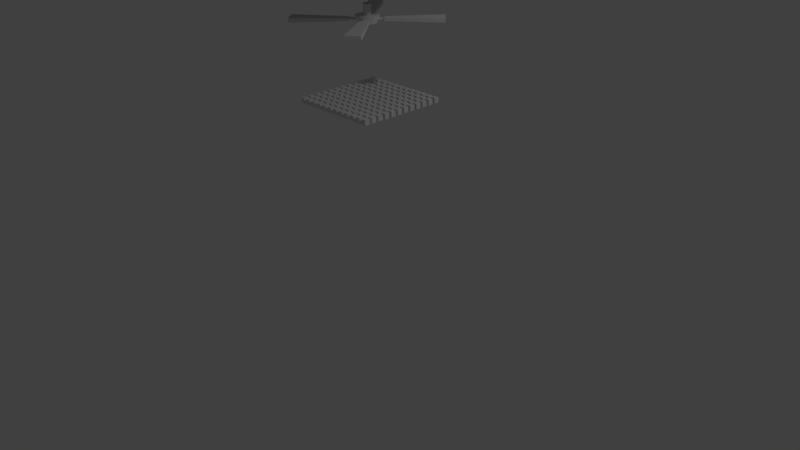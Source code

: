 # Source: ceiling-tiles.blend  (saved by Blender 2.77.0; exported with 4.5.12 LTS)
import bpy
from mathutils import Matrix  # noqa: F401  (used for matrix-valued properties, if any)

bpy.ops.wm.read_factory_settings(use_empty=True)
scene = bpy.context.scene
scene.name = 'Scene'

# ---- collections
col_collection_1 = bpy.data.collections.new('Collection 1'); scene.collection.children.link(col_collection_1)

# ---- materials (node trees are filled in below, after node groups)
mat_material = bpy.data.materials.new('Material')
mat_material.alpha_threshold = 0.0
mat_material.use_transparent_shadow = False
mat_material.roughness = 0.5
mat_material.line_color = (0.0, 0.0, 0.0, 1.0)

# ---- material node trees

# ---- world
world_world = bpy.data.worlds.new('World'); scene.world = world_world
world_world.color = (0.05088, 0.05088, 0.05088)
world_world.use_sun_shadow = False
world_world.sun_shadow_jitter_overblur = 0.0
world_world.cycles.sampling_method = 'MANUAL'

# ---- cameras
cam_camera = bpy.data.cameras.new('Camera')
cam_camera.clip_end = 100.0
cam_camera.lens = 35.0
cam_camera.sensor_width = 32.0
cam_camera.sensor_height = 18.0
cam_camera.ortho_scale = 7.314
cam_camera.dof.focus_distance = 0.0
cam_camera.dof.aperture_fstop = 128.0

# ---- lights
light_lamp = bpy.data.lights.new('Lamp', 'POINT')
light_lamp.transmission_factor = 0.0
light_lamp.cutoff_distance = 30.0
light_lamp.energy = 100.0
light_lamp.shadow_buffer_clip_start = 1.001
light_lamp.shadow_soft_size = 0.1
light_lamp.shadow_maximum_resolution = 0.006
light_lamp.use_absolute_resolution = True

# ---- meshes
me_cylinder = bpy.data.meshes.new('Cylinder')
me_cylinder.from_pydata([(3.354e-08, 0.4928, 13.25), (2.038e-08, 0.6194, 14.18), (0.09615, 0.4834, 13.25), (0.1208, 0.6075, 14.18), (0.1886, 0.4553, 13.25), (0.237, 0.5723, 14.18), (0.2738, 0.4098, 13.25), (0.3441, 0.515, 14.18), (0.3485, 0.3485, 13.25), (0.438, 0.438, 14.18), (0.4098, 0.2738, 13.25), (0.515, 0.3441, 14.18), (0.4553, 0.1886, 13.25), (0.5723, 0.237, 14.18), (0.4834, 0.09615, 13.25), (0.6075, 0.1208, 14.18), (0.4928, 2.007e-07, 13.25), (0.6194, 1.68e-07, 14.18), (0.4834, -0.09615, 13.25), (0.6075, -0.1208, 14.18), (0.4553, -0.1886, 13.25), (0.5723, -0.237, 14.18), (0.4098, -0.2738, 13.25), (0.515, -0.3441, 14.18), (0.3485, -0.3485, 13.25), (0.438, -0.438, 14.18), (0.2738, -0.4098, 13.25), (0.3441, -0.515, 14.18), (0.1886, -0.4553, 13.25), (0.237, -0.5723, 14.18), (0.09615, -0.4834, 13.25), (0.1208, -0.6075, 14.18), (-1.27e-07, -0.4928, 13.25), (-1.815e-07, -0.6194, 14.18), (-0.09615, -0.4834, 13.25), (-0.1208, -0.6075, 14.18), (-0.1886, -0.4553, 13.25), (-0.237, -0.5723, 14.18), (-0.2738, -0.4098, 13.25), (-0.3441, -0.515, 14.18), (-0.3485, -0.3485, 13.25), (-0.438, -0.438, 14.18), (-0.4098, -0.2738, 13.25), (-0.515, -0.3441, 14.18), (-0.4553, -0.1886, 13.25), (-0.5723, -0.237, 14.18), (-0.4834, -0.09614, 13.25), (-0.6075, -0.1208, 14.18), (-0.4928, 6.393e-07, 13.25), (-0.6194, 7.193e-07, 14.18), (-0.4834, 0.09615, 13.25), (-0.6075, 0.1208, 14.18), (-0.4553, 0.1886, 13.25), (-0.5723, 0.237, 14.18), (-0.4098, 0.2738, 13.25), (-0.515, 0.3441, 14.18), (-0.3485, 0.3485, 13.25), (-0.438, 0.438, 14.18), (-0.2738, 0.4098, 13.25), (-0.3441, 0.515, 14.18), (-0.1886, 0.4553, 13.25), (-0.237, 0.5723, 14.18), (-0.09614, 0.4834, 13.25), (-0.1208, 0.6075, 14.18), (7.115e-07, 0.19, 13.92), (7.115e-07, 0.19, 15.56), (0.03707, 0.1864, 13.92), (0.03707, 0.1864, 15.56), (0.07272, 0.1756, 13.92), (0.07272, 0.1756, 15.56), (0.1056, 0.158, 13.92), (0.1056, 0.158, 15.56), (0.1344, 0.1344, 13.92), (0.1344, 0.1344, 15.56), (0.158, 0.1056, 13.92), (0.158, 0.1056, 15.56), (0.1756, 0.07272, 13.92), (0.1756, 0.07272, 15.56), (0.1864, 0.03707, 13.92), (0.1864, 0.03707, 15.56), (0.19, 1.153e-06, 13.92), (0.19, 1.153e-06, 15.56), (0.1864, -0.03707, 13.92), (0.1864, -0.03707, 15.56), (0.1756, -0.07272, 13.92), (0.1756, -0.07272, 15.56), (0.158, -0.1056, 13.92), (0.158, -0.1056, 15.56), (0.1344, -0.1344, 13.92), (0.1344, -0.1344, 15.56), (0.1056, -0.158, 13.92), (0.1056, -0.158, 15.56), (0.07272, -0.1756, 13.92), (0.07272, -0.1756, 15.56), (0.03707, -0.1864, 13.92), (0.03707, -0.1864, 15.56), (6.496e-07, -0.19, 13.92), (6.496e-07, -0.19, 15.56), (-0.03707, -0.1864, 13.92), (-0.03707, -0.1864, 15.56), (-0.07272, -0.1756, 13.92), (-0.07272, -0.1756, 15.56), (-0.1056, -0.158, 13.92), (-0.1056, -0.158, 15.56), (-0.1344, -0.1344, 13.92), (-0.1344, -0.1344, 15.56), (-0.158, -0.1056, 13.92), (-0.158, -0.1056, 15.56), (-0.1756, -0.07272, 13.92), (-0.1756, -0.07272, 15.56), (-0.1864, -0.03707, 13.92), (-0.1864, -0.03707, 15.56), (-0.19, 1.322e-06, 13.92), (-0.19, 1.322e-06, 15.56), (-0.1864, 0.03707, 13.92), (-0.1864, 0.03707, 15.56), (-0.1756, 0.07272, 13.92), (-0.1756, 0.07272, 15.56), (-0.158, 0.1056, 13.92), (-0.158, 0.1056, 15.56), (-0.1344, 0.1344, 13.92), (-0.1344, 0.1344, 15.56), (-0.1056, 0.158, 13.92), (-0.1056, 0.158, 15.56), (-0.07272, 0.1756, 13.92), (-0.07272, 0.1756, 15.56), (-0.03707, 0.1864, 13.92), (-0.03707, 0.1864, 15.56), (0.7677, 0.4167, 13.55), (0.7677, 0.4167, 13.87), (0.4298, 0.7599, 13.55), (0.4298, 0.7599, 13.87), (3.007, 2.384, 13.44), (3.007, 2.384, 13.98), (2.433, 2.968, 13.44), (2.433, 2.968, 13.98), (0.4035, 0.1815, 13.63), (0.4035, 0.1815, 13.79), (0.1958, 0.3925, 13.63), (0.1958, 0.3925, 13.79), (0.7431, 0.5157, 13.63), (0.7431, 0.5157, 13.79), (0.5354, 0.7268, 13.63), (0.5354, 0.7268, 13.79), (0.3354, -0.8065, 13.55), (0.3354, -0.8065, 13.87), (0.7116, -0.5058, 13.55), (0.7116, -0.5058, 13.87), (2.062, -3.236, 13.44), (2.062, -3.236, 13.98), (2.701, -2.725, 13.44), (2.701, -2.725, 13.98), (0.1389, -0.4201, 13.63), (0.1389, -0.4201, 13.79), (0.3703, -0.2352, 13.63), (0.3703, -0.2352, 13.79), (0.4364, -0.7923, 13.63), (0.4364, -0.7923, 13.79), (0.6678, -0.6074, 13.63), (0.6678, -0.6074, 13.79), (-0.7786, -0.3959, 13.55), (-0.7786, -0.3959, 13.87), (-0.4501, -0.7481, 13.55), (-0.4501, -0.7481, 13.87), (-3.07, -2.303, 13.44), (-3.07, -2.303, 13.98), (-2.511, -2.901, 13.44), (-2.511, -2.901, 13.98), (-0.4082, -0.1706, 13.63), (-0.4082, -0.1706, 13.79), (-0.2063, -0.3871, 13.63), (-0.2063, -0.3871, 13.79), (-0.7567, -0.4956, 13.63), (-0.7567, -0.4956, 13.79), (-0.5547, -0.7121, 13.63), (-0.5547, -0.7121, 13.79), (-0.3806, 0.7861, 13.55), (-0.3806, 0.7861, 13.87), (-0.7392, 0.4646, 13.55), (-0.7392, 0.4646, 13.87), (-2.242, 3.114, 13.44), (-2.242, 3.114, 13.98), (-2.852, 2.568, 13.44), (-2.852, 2.568, 13.98), (-0.1626, 0.4115, 13.63), (-0.1626, 0.4115, 13.79), (-0.383, 0.2138, 13.63), (-0.383, 0.2138, 13.79), (-0.4807, 0.7662, 13.63), (-0.4807, 0.7662, 13.79), (-0.7012, 0.5685, 13.63), (-0.7012, 0.5685, 13.79)], [], [(0, 1, 3, 2), (2, 3, 5, 4), (4, 5, 7, 6), (6, 7, 9, 8), (8, 9, 11, 10), (10, 11, 13, 12), (12, 13, 15, 14), (14, 15, 17, 16), (16, 17, 19, 18), (18, 19, 21, 20), (20, 21, 23, 22), (22, 23, 25, 24), (24, 25, 27, 26), (26, 27, 29, 28), (28, 29, 31, 30), (30, 31, 33, 32), (32, 33, 35, 34), (34, 35, 37, 36), (36, 37, 39, 38), (38, 39, 41, 40), (40, 41, 43, 42), (42, 43, 45, 44), (44, 45, 47, 46), (46, 47, 49, 48), (48, 49, 51, 50), (50, 51, 53, 52), (52, 53, 55, 54), (54, 55, 57, 56), (56, 57, 59, 58), (58, 59, 61, 60), (60, 61, 63, 62), (62, 63, 1, 0), (0, 2, 4, 6, 8, 10, 12, 14, 16, 18, 20, 22, 24, 26, 28, 30, 32, 34, 36, 38, 40, 42, 44, 46, 48, 50, 52, 54, 56, 58, 60, 62), (64, 65, 67, 66), (66, 67, 69, 68), (68, 69, 71, 70), (70, 71, 73, 72), (72, 73, 75, 74), (74, 75, 77, 76), (76, 77, 79, 78), (78, 79, 81, 80), (80, 81, 83, 82), (82, 83, 85, 84), (84, 85, 87, 86), (86, 87, 89, 88), (88, 89, 91, 90), (90, 91, 93, 92), (92, 93, 95, 94), (94, 95, 97, 96), (96, 97, 99, 98), (98, 99, 101, 100), (100, 101, 103, 102), (102, 103, 105, 104), (104, 105, 107, 106), (106, 107, 109, 108), (108, 109, 111, 110), (110, 111, 113, 112), (112, 113, 115, 114), (114, 115, 117, 116), (116, 117, 119, 118), (118, 119, 121, 120), (120, 121, 123, 122), (122, 123, 125, 124), (129, 131, 130, 128), (124, 125, 127, 126), (126, 127, 65, 64), (3, 1, 63, 61, 59, 57, 55, 53, 51, 49, 47, 45, 43, 41, 39, 37, 35, 33, 31, 29, 27, 25, 23, 21, 19, 17, 15, 13, 11, 9, 7, 5), (131, 135, 134, 130), (135, 133, 132, 134), (133, 129, 128, 132), (128, 130, 134, 132), (133, 135, 131, 129), (147, 151, 150, 146), (139, 143, 142, 138), (145, 147, 146, 144), (141, 137, 136, 140), (136, 138, 142, 140), (141, 143, 139, 137), (151, 149, 148, 150), (149, 145, 144, 148), (144, 146, 150, 148), (149, 151, 147, 145), (155, 159, 158, 154), (157, 153, 152, 156), (152, 154, 158, 156), (157, 159, 155, 153), (163, 167, 166, 162), (161, 163, 162, 160), (167, 165, 164, 166), (165, 161, 160, 164), (160, 162, 166, 164), (165, 167, 163, 161), (171, 175, 174, 170), (173, 169, 168, 172), (168, 170, 174, 172), (173, 175, 171, 169), (179, 183, 182, 178), (177, 179, 178, 176), (183, 181, 180, 182), (181, 177, 176, 180), (176, 178, 182, 180), (181, 183, 179, 177), (187, 191, 190, 186), (189, 185, 184, 188), (184, 186, 190, 188), (189, 191, 187, 185)])
me_cylinder.use_remesh_preserve_volume = False
me_cylinder.use_remesh_preserve_attributes = False
me_cylinder.use_mirror_vertex_groups = False
me_cylinder.update()
me_cube_007 = bpy.data.meshes.new('Cube.007')
me_cube_007.from_pydata([(-1.0, -1.0, 4.0), (-1.0, 1.0, 4.0), (-1.0, 1.0, 3.75), (-1.0, -1.0, 3.75), (1.0, -1.0, 4.0), (1.0, -1.0, 3.75), (1.0, 1.0, 4.0), (1.0, 1.0, 3.75), (-0.03667, 0.0245, 3.75), (-0.04074, 0.01688, 3.75), (-0.04325, 0.008604, 3.75), (-0.0441, 3.068e-07, 3.75), (0.04325, -0.008603, 3.75), (0.0441, 2.676e-07, 3.75), (0.04325, 0.008604, 3.75), (0.04074, 0.01688, 3.75), (0.03667, 0.0245, 3.75), (0.03118, 0.03118, 3.75), (0.0245, 0.03667, 3.75), (0.01688, 0.04074, 3.75), (0.008604, 0.04325, 3.75), (1.651e-07, 0.0441, 3.75), (-0.008604, 0.04325, 3.75), (-0.01688, 0.04074, 3.75), (-0.0245, 0.03667, 3.75), (-0.03118, 0.03118, 3.75), (1.508e-07, -0.0441, 3.75), (0.008604, -0.04325, 3.75), (0.01688, -0.04074, 3.75), (0.0245, -0.03667, 3.75), (0.03118, -0.03118, 3.75), (0.03667, -0.0245, 3.75), (0.04074, -0.01688, 3.75), (-0.04325, -0.008603, 3.75), (-0.04074, -0.01688, 3.75), (-0.03667, -0.0245, 3.75), (-0.03118, -0.03118, 3.75), (-0.0245, -0.03667, 3.75), (-0.01688, -0.04074, 3.75), (-0.008604, -0.04325, 3.75), (0.008604, 0.04325, 3.625), (1.651e-07, 0.0441, 3.625), (0.01688, 0.04074, 3.625), (-0.008604, 0.04325, 3.625), (0.0245, 0.03667, 3.625), (-0.01688, 0.04074, 3.625), (0.03118, 0.03118, 3.625), (-0.0245, 0.03667, 3.625), (0.03667, 0.0245, 3.625), (-0.03118, 0.03118, 3.625), (0.04074, 0.01688, 3.625), (-0.03667, 0.0245, 3.625), (0.04325, 0.008604, 3.625), (-0.04074, 0.01688, 3.625), (0.0441, 2.676e-07, 3.625), (-0.04325, 0.008604, 3.625), (0.04325, -0.008603, 3.625), (-0.0441, 3.068e-07, 3.625), (0.04074, -0.01688, 3.625), (-0.04325, -0.008603, 3.625), (0.03667, -0.0245, 3.625), (-0.04074, -0.01688, 3.625), (0.03118, -0.03118, 3.625), (-0.03667, -0.0245, 3.625), (0.0245, -0.03667, 3.625), (-0.03118, -0.03118, 3.625), (0.01688, -0.04074, 3.625), (-0.0245, -0.03667, 3.625), (0.008604, -0.04325, 3.625), (-0.01688, -0.04074, 3.625), (1.508e-07, -0.0441, 3.625), (-0.008604, -0.04325, 3.625), (7.783e-09, 0.1144, 3.561), (4.73e-09, 0.1438, 3.65), (0.02805, 0.141, 3.65), (0.02231, 0.1122, 3.561), (0.04377, 0.1057, 3.561), (0.06355, 0.0951, 3.561), (0.08088, 0.08088, 3.561), (0.0951, 0.06355, 3.561), (0.1057, 0.04377, 3.561), (0.1122, 0.02231, 3.561), (0.1144, 4.657e-08, 3.561), (0.1122, -0.02231, 3.561), (0.1057, -0.04377, 3.561), (0.0951, -0.06355, 3.561), (0.08088, -0.08088, 3.561), (0.06355, -0.0951, 3.561), (0.04377, -0.1057, 3.561), (0.02231, -0.1122, 3.561), (-2.949e-08, -0.1144, 3.561), (-0.02231, -0.1122, 3.561), (-0.04377, -0.1057, 3.561), (-0.06355, -0.0951, 3.561), (-0.08088, -0.08088, 3.561), (-0.0951, -0.06355, 3.561), (-0.1057, -0.04377, 3.561), (-0.1122, -0.02231, 3.561), (-0.1144, 1.484e-07, 3.561), (-0.1122, 0.02231, 3.561), (-0.1057, 0.04377, 3.561), (-0.0951, 0.06355, 3.561), (-0.08088, 0.08088, 3.561), (-0.06355, 0.0951, 3.561), (-0.04377, 0.1057, 3.561), (-0.02231, 0.1122, 3.561), (-0.02805, 0.141, 3.65), (-0.05502, 0.1328, 3.65), (-0.07987, 0.1195, 3.65), (-0.1017, 0.1017, 3.65), (-0.1195, 0.07987, 3.65), (-0.1328, 0.05502, 3.65), (-0.141, 0.02805, 3.65), (-0.1438, 1.669e-07, 3.65), (-0.141, -0.02805, 3.65), (-0.1328, -0.05502, 3.65), (-0.1195, -0.07987, 3.65), (-0.1017, -0.1017, 3.65), (-0.07987, -0.1195, 3.65), (-0.05502, -0.1328, 3.65), (-0.02805, -0.141, 3.65), (-4.211e-08, -0.1438, 3.65), (0.02805, -0.141, 3.65), (0.05502, -0.1328, 3.65), (0.07987, -0.1195, 3.65), (0.1017, -0.1017, 3.65), (0.1195, -0.07987, 3.65), (0.1328, -0.05502, 3.65), (0.141, -0.02805, 3.65), (0.1438, 3.899e-08, 3.65), (0.141, 0.02805, 3.65), (0.1328, 0.05502, 3.65), (0.1195, 0.07987, 3.65), (0.1017, 0.1017, 3.65), (0.07987, 0.1195, 3.65), (0.05502, 0.1328, 3.65), (0.1782, 0.0967, 3.62), (0.09976, 0.1764, 3.62), (0.09976, 0.1764, 3.59), (0.1782, 0.0967, 3.59), (0.6978, 0.5534, 3.631), (0.6978, 0.5534, 3.58), (0.5646, 0.6887, 3.631), (0.5646, 0.6887, 3.58), (0.1651, -0.1174, 3.62), (0.6269, -0.6325, 3.631), (0.6269, -0.6325, 3.58), (0.1651, -0.1174, 3.59), (0.07784, -0.1872, 3.62), (0.07784, -0.1872, 3.59), (0.4785, -0.7511, 3.631), (0.4785, -0.7511, 3.58), (0.04544, 0.0911, 3.613), (0.1243, 0.1687, 3.613), (0.1243, 0.1687, 3.598), (0.04544, 0.0911, 3.598), (0.1725, 0.1197, 3.613), (0.09365, 0.04212, 3.613), (0.09365, 0.04212, 3.598), (0.1725, 0.1197, 3.598), (0.08593, -0.05458, 3.613), (0.155, -0.141, 3.613), (0.155, -0.141, 3.598), (0.08593, -0.05458, 3.598), (0.1013, -0.1839, 3.613), (0.03225, -0.09749, 3.613), (0.03225, -0.09749, 3.598), (0.1013, -0.1839, 3.598), (-0.1045, -0.1736, 3.62), (-0.5829, -0.6733, 3.631), (-0.5829, -0.6733, 3.58), (-0.1045, -0.1736, 3.59), (-0.1807, -0.09188, 3.62), (-0.1807, -0.09188, 3.59), (-0.7124, -0.5344, 3.631), (-0.7124, -0.5344, 3.58), (-0.04787, -0.08985, 3.613), (-0.1287, -0.1653, 3.613), (-0.1287, -0.1653, 3.598), (-0.04787, -0.08985, 3.598), (-0.1756, -0.115, 3.613), (-0.09475, -0.03959, 3.613), (-0.09475, -0.03959, 3.598), (-0.1756, -0.115, 3.598), (-0.1715, 0.1078, 3.62), (-0.6618, 0.5959, 3.631), (-0.6618, 0.5959, 3.58), (-0.1715, 0.1078, 3.59), (-0.08834, 0.1825, 3.62), (-0.08834, 0.1825, 3.59), (-0.5204, 0.7227, 3.631), (-0.5204, 0.7227, 3.58), (-0.08889, 0.04961, 3.613), (-0.1627, 0.1319, 3.613), (-0.1627, 0.1319, 3.598), (-0.08889, 0.04961, 3.598), (-0.1116, 0.1778, 3.613), (-0.03773, 0.0955, 3.613), (-0.03773, 0.0955, 3.598), (-0.1116, 0.1778, 3.598)], [], [(0, 1, 2, 3), (4, 0, 3, 5), (4, 6, 1, 0), (1, 6, 7, 2), (8, 9, 10, 11, 2, 7, 12, 13, 14, 15, 16, 17, 18, 19, 20, 21, 22, 23, 24, 25), (26, 27, 28, 29, 30, 31, 32, 12, 7, 5, 3, 2, 11, 33, 34, 35, 36, 37, 38, 39), (6, 4, 5, 7), (20, 40, 41, 21), (19, 42, 40, 20), (21, 41, 43, 22), (18, 44, 42, 19), (22, 43, 45, 23), (17, 46, 44, 18), (23, 45, 47, 24), (16, 48, 46, 17), (24, 47, 49, 25), (15, 50, 48, 16), (25, 49, 51, 8), (14, 52, 50, 15), (8, 51, 53, 9), (13, 54, 52, 14), (9, 53, 55, 10), (12, 56, 54, 13), (10, 55, 57, 11), (32, 58, 56, 12), (11, 57, 59, 33), (31, 60, 58, 32), (33, 59, 61, 34), (30, 62, 60, 31), (34, 61, 63, 35), (29, 64, 62, 30), (35, 63, 65, 36), (28, 66, 64, 29), (36, 65, 67, 37), (27, 68, 66, 28), (37, 67, 69, 38), (26, 70, 68, 27), (38, 69, 71, 39), (39, 71, 70, 26), (72, 73, 74, 75), (72, 75, 76, 77, 78, 79, 80, 81, 82, 83, 84, 85, 86, 87, 88, 89, 90, 91, 92, 93, 94, 95, 96, 97, 98, 99, 100, 101, 102, 103, 104, 105), (105, 106, 73, 72), (74, 73, 106, 107, 108, 109, 110, 111, 112, 113, 114, 115, 116, 117, 118, 119, 120, 121, 122, 123, 124, 125, 126, 127, 128, 129, 130, 131, 132, 133, 134, 135), (75, 74, 135, 76), (76, 135, 134, 77), (77, 134, 133, 78), (78, 133, 132, 79), (79, 132, 131, 80), (80, 131, 130, 81), (81, 130, 129, 82), (82, 129, 128, 83), (83, 128, 127, 84), (84, 127, 126, 85), (85, 126, 125, 86), (86, 125, 124, 87), (87, 124, 123, 88), (88, 123, 122, 89), (89, 122, 121, 90), (90, 121, 120, 91), (91, 120, 119, 92), (92, 119, 118, 93), (93, 118, 117, 94), (94, 117, 116, 95), (95, 116, 115, 96), (96, 115, 114, 97), (97, 114, 113, 98), (98, 113, 112, 99), (99, 112, 111, 100), (100, 111, 110, 101), (101, 110, 109, 102), (102, 109, 108, 103), (103, 108, 107, 104), (104, 107, 106, 105), (136, 137, 138, 139), (140, 136, 139, 141), (140, 142, 137, 136), (137, 142, 143, 138), (139, 138, 143, 141), (142, 140, 141, 143), (144, 145, 146, 147), (148, 144, 147, 149), (150, 145, 144, 148), (145, 150, 151, 146), (149, 147, 146, 151), (150, 148, 149, 151), (152, 153, 154, 155), (156, 153, 152, 157), (158, 155, 154, 159), (156, 157, 158, 159), (160, 161, 162, 163), (164, 161, 160, 165), (166, 163, 162, 167), (164, 165, 166, 167), (168, 169, 170, 171), (172, 168, 171, 173), (174, 169, 168, 172), (169, 174, 175, 170), (173, 171, 170, 175), (174, 172, 173, 175), (176, 177, 178, 179), (180, 177, 176, 181), (182, 179, 178, 183), (180, 181, 182, 183), (184, 185, 186, 187), (188, 184, 187, 189), (190, 185, 184, 188), (185, 190, 191, 186), (189, 187, 186, 191), (190, 188, 189, 191), (192, 193, 194, 195), (196, 193, 192, 197), (198, 195, 194, 199), (196, 197, 198, 199)])
me_cube_007.use_remesh_preserve_volume = False
me_cube_007.use_remesh_preserve_attributes = False
me_cube_007.use_mirror_vertex_groups = False
me_cube_007.update()
me_cube_006 = bpy.data.meshes.new('Cube.006')
me_cube_006.from_pydata([(-1.0, -17.39, -1.0), (-1.0, -17.39, 1.0), (-1.0, -15.39, -1.0), (-1.0, -15.39, 1.0), (1.0, -17.39, -1.0), (1.0, -17.39, 1.0), (1.0, -15.39, -1.0), (1.0, -15.39, 1.0), (2.0, -17.39, -1.0), (2.0, -17.39, 1.0), (2.0, -15.39, -1.0), (2.0, -15.39, 1.0), (4.0, -17.39, -1.0), (4.0, -17.39, 1.0), (4.0, -15.39, -1.0), (4.0, -15.39, 1.0), (5.0, -17.39, -1.0), (5.0, -17.39, 1.0), (5.0, -15.39, -1.0), (5.0, -15.39, 1.0), (7.0, -17.39, -1.0), (7.0, -17.39, 1.0), (7.0, -15.39, -1.0), (7.0, -15.39, 1.0), (8.0, -17.39, -1.0), (8.0, -17.39, 1.0), (8.0, -15.39, -1.0), (8.0, -15.39, 1.0), (10.0, -17.39, -1.0), (10.0, -17.39, 1.0), (10.0, -15.39, -1.0), (10.0, -15.39, 1.0), (11.0, -17.39, -1.0), (11.0, -17.39, 1.0), (11.0, -15.39, -1.0), (11.0, -15.39, 1.0), (13.0, -17.39, -1.0), (13.0, -17.39, 1.0), (13.0, -15.39, -1.0), (13.0, -15.39, 1.0), (14.0, -17.39, -1.0), (14.0, -17.39, 1.0), (14.0, -15.39, -1.0), (14.0, -15.39, 1.0), (16.0, -17.39, -1.0), (16.0, -17.39, 1.0), (16.0, -15.39, -1.0), (16.0, -15.39, 1.0), (17.0, -17.39, -1.0), (17.0, -17.39, 1.0), (17.0, -15.39, -1.0), (17.0, -15.39, 1.0), (19.0, -17.39, -1.0), (19.0, -17.39, 1.0), (19.0, -15.39, -1.0), (19.0, -15.39, 1.0), (20.0, -17.39, -1.0), (20.0, -17.39, 1.0), (20.0, -15.39, -1.0), (20.0, -15.39, 1.0), (22.0, -17.39, -1.0), (22.0, -17.39, 1.0), (22.0, -15.39, -1.0), (22.0, -15.39, 1.0), (23.0, -17.39, -1.0), (23.0, -17.39, 1.0), (23.0, -15.39, -1.0), (23.0, -15.39, 1.0), (25.0, -17.39, -1.0), (25.0, -17.39, 1.0), (25.0, -15.39, -1.0), (25.0, -15.39, 1.0), (26.0, -17.39, -1.0), (26.0, -17.39, 1.0), (26.0, -15.39, -1.0), (26.0, -15.39, 1.0), (28.0, -17.39, -1.0), (28.0, -17.39, 1.0), (28.0, -15.39, -1.0), (28.0, -15.39, 1.0), (29.0, -17.39, -1.0), (29.0, -17.39, 1.0), (29.0, -15.39, -1.0), (29.0, -15.39, 1.0), (31.0, -17.39, -1.0), (31.0, -17.39, 1.0), (31.0, -15.39, -1.0), (31.0, -15.39, 1.0), (32.0, -17.39, -1.0), (32.0, -17.39, 1.0), (32.0, -15.39, -1.0), (32.0, -15.39, 1.0), (34.0, -17.39, -1.0), (34.0, -17.39, 1.0), (34.0, -15.39, -1.0), (34.0, -15.39, 1.0)], [], [(1, 3, 2, 0), (3, 7, 6, 2), (7, 5, 4, 6), (5, 1, 0, 4), (0, 2, 6, 4), (5, 7, 3, 1), (9, 11, 10, 8), (11, 15, 14, 10), (15, 13, 12, 14), (13, 9, 8, 12), (8, 10, 14, 12), (13, 15, 11, 9), (17, 19, 18, 16), (19, 23, 22, 18), (23, 21, 20, 22), (21, 17, 16, 20), (16, 18, 22, 20), (21, 23, 19, 17), (25, 27, 26, 24), (27, 31, 30, 26), (31, 29, 28, 30), (29, 25, 24, 28), (24, 26, 30, 28), (29, 31, 27, 25), (33, 35, 34, 32), (35, 39, 38, 34), (39, 37, 36, 38), (37, 33, 32, 36), (32, 34, 38, 36), (37, 39, 35, 33), (41, 43, 42, 40), (43, 47, 46, 42), (47, 45, 44, 46), (45, 41, 40, 44), (40, 42, 46, 44), (45, 47, 43, 41), (49, 51, 50, 48), (51, 55, 54, 50), (55, 53, 52, 54), (53, 49, 48, 52), (48, 50, 54, 52), (53, 55, 51, 49), (57, 59, 58, 56), (59, 63, 62, 58), (63, 61, 60, 62), (61, 57, 56, 60), (56, 58, 62, 60), (61, 63, 59, 57), (65, 67, 66, 64), (67, 71, 70, 66), (71, 69, 68, 70), (69, 65, 64, 68), (64, 66, 70, 68), (69, 71, 67, 65), (73, 75, 74, 72), (75, 79, 78, 74), (79, 77, 76, 78), (77, 73, 72, 76), (72, 74, 78, 76), (77, 79, 75, 73), (81, 83, 82, 80), (83, 87, 86, 82), (87, 85, 84, 86), (85, 81, 80, 84), (80, 82, 86, 84), (85, 87, 83, 81), (89, 91, 90, 88), (91, 95, 94, 90), (95, 93, 92, 94), (93, 89, 88, 92), (88, 90, 94, 92), (93, 95, 91, 89)])
me_cube_006.use_remesh_preserve_volume = False
me_cube_006.use_remesh_preserve_attributes = False
me_cube_006.use_mirror_vertex_groups = False
me_cube_006.update()
me_cube_004 = bpy.data.meshes.new('Cube.004')
me_cube_004.from_pydata([(-0.5968, -0.5968, 3.779), (-0.5968, 0.5968, 3.779), (-0.5968, 0.5968, 3.661), (-0.5968, -0.5968, 3.661), (0.5968, -0.5968, 3.779), (0.5968, -0.5968, 3.661), (0.5968, 0.5968, 3.779), (0.5968, 0.5968, 3.661), (-0.5751, -0.5705, 3.661), (-0.5095, -0.5705, 3.661), (-0.4767, -0.5705, 3.661), (-0.4111, -0.5705, 3.661), (-0.3783, -0.5705, 3.661), (-0.3127, -0.5705, 3.661), (-0.2799, -0.5705, 3.661), (-0.2143, -0.5705, 3.661), (-0.1815, -0.5705, 3.661), (-0.1158, -0.5705, 3.661), (-0.08304, -0.5705, 3.661), (-0.01742, -0.5705, 3.661), (0.01538, -0.5705, 3.661), (0.08099, -0.5705, 3.661), (0.1138, -0.5705, 3.661), (0.1794, -0.5705, 3.661), (0.2122, -0.5705, 3.661), (0.2778, -0.5705, 3.661), (0.3106, -0.5705, 3.661), (0.3762, -0.5705, 3.661), (0.4091, -0.5705, 3.661), (0.4747, -0.5705, 3.661), (0.5075, -0.5705, 3.661), (0.5731, -0.5705, 3.661), (0.5731, -0.5048, 3.661), (0.5075, -0.5048, 3.661), (0.5075, -0.472, 3.661), (0.5731, -0.472, 3.661), (0.5731, -0.4064, 3.661), (0.5075, -0.4064, 3.661), (0.5075, -0.3736, 3.661), (0.5731, -0.3736, 3.661), (0.5731, -0.308, 3.661), (0.5075, -0.308, 3.661), (0.5075, -0.2752, 3.661), (0.5731, -0.2752, 3.661), (0.5731, -0.2096, 3.661), (0.5075, -0.2096, 3.661), (0.5075, -0.1768, 3.661), (0.5731, -0.1768, 3.661), (0.5731, -0.1112, 3.661), (0.5075, -0.1112, 3.661), (0.5075, -0.07836, 3.661), (0.5731, -0.07836, 3.661), (0.5731, -0.01275, 3.661), (0.5075, -0.01275, 3.661), (0.5075, 0.02006, 3.661), (0.5731, 0.02006, 3.661), (0.5731, 0.08567, 3.661), (0.5075, 0.08567, 3.661), (0.5075, 0.1185, 3.661), (0.5731, 0.1185, 3.661), (0.5731, 0.1841, 3.661), (0.5075, 0.1841, 3.661), (0.5075, 0.2169, 3.661), (0.5731, 0.2169, 3.661), (0.5731, 0.2825, 3.661), (0.5075, 0.2825, 3.661), (0.5075, 0.3153, 3.661), (0.5731, 0.3153, 3.661), (0.5731, 0.3809, 3.661), (0.5075, 0.3809, 3.661), (0.5075, 0.4137, 3.661), (0.5731, 0.4137, 3.661), (0.5731, 0.4793, 3.661), (0.5075, 0.4793, 3.661), (0.5075, 0.5122, 3.661), (0.5731, 0.5122, 3.661), (0.5731, 0.5778, 3.661), (-0.1158, -0.4064, 3.661), (-0.1815, -0.4064, 3.661), (-0.1815, -0.472, 3.661), (-0.1815, -0.5048, 3.661), (-0.2143, -0.5048, 3.661), (-0.2799, -0.5048, 3.661), (-0.2799, -0.472, 3.661), (-0.2143, -0.472, 3.661), (-0.2143, -0.4064, 3.661), (-0.2799, -0.4064, 3.661), (-0.2799, -0.3736, 3.661), (-0.2143, -0.3736, 3.661), (-0.1815, -0.3736, 3.661), (-0.1158, -0.3736, 3.661), (-0.5095, -0.5048, 3.661), (-0.5751, -0.5048, 3.661), (-0.5751, -0.472, 3.661), (-0.5095, -0.472, 3.661), (-0.5095, -0.4064, 3.661), (-0.5751, -0.4064, 3.661), (-0.5751, -0.3736, 3.661), (-0.5095, -0.3736, 3.661), (-0.5095, -0.308, 3.661), (-0.5751, -0.308, 3.661), (-0.5751, -0.2752, 3.661), (-0.5095, -0.2752, 3.661), (-0.5095, -0.2096, 3.661), (-0.5751, -0.2096, 3.661), (-0.5751, -0.1768, 3.661), (-0.5095, -0.1768, 3.661), (-0.5095, -0.1112, 3.661), (-0.5751, -0.1112, 3.661), (-0.5751, -0.07836, 3.661), (-0.5095, -0.07836, 3.661), (-0.5095, -0.01275, 3.661), (-0.5751, -0.01275, 3.661), (-0.5751, 0.02006, 3.661), (-0.5095, 0.02006, 3.661), (-0.5095, 0.08567, 3.661), (-0.5751, 0.08567, 3.661), (-0.5751, 0.1185, 3.661), (-0.5095, 0.1185, 3.661), (-0.5095, 0.1841, 3.661), (-0.5751, 0.1841, 3.661), (-0.5751, 0.2169, 3.661), (-0.5095, 0.2169, 3.661), (-0.5095, 0.2825, 3.661), (-0.4767, 0.2169, 3.661), (-0.4767, 0.1841, 3.661), (-0.4767, 0.1185, 3.661), (-0.4767, 0.08567, 3.661), (-0.4767, 0.02006, 3.661), (-0.4767, -0.01275, 3.661), (-0.4767, -0.07836, 3.661), (-0.4767, -0.1112, 3.661), (-0.4767, -0.1768, 3.661), (-0.4767, -0.2096, 3.661), (-0.4767, -0.2752, 3.661), (-0.4767, -0.308, 3.661), (-0.4767, -0.3736, 3.661), (-0.4767, -0.4064, 3.661), (-0.4767, -0.472, 3.661), (-0.4767, -0.5048, 3.661), (-0.2143, -0.07836, 3.661), (-0.2143, -0.01275, 3.661), (-0.2799, -0.01275, 3.661), (-0.2799, 0.02006, 3.661), (-0.2143, 0.02006, 3.661), (-0.2143, 0.08567, 3.661), (-0.2799, 0.08567, 3.661), (-0.2799, 0.1185, 3.661), (-0.2143, 0.1185, 3.661), (-0.2143, 0.1841, 3.661), (-0.2799, 0.1841, 3.661), (-0.2799, 0.2169, 3.661), (-0.2143, 0.2169, 3.661), (-0.2143, 0.2825, 3.661), (-0.2799, 0.2825, 3.661), (-0.2799, 0.3153, 3.661), (-0.2143, 0.3153, 3.661), (-0.2143, 0.3809, 3.661), (-0.2799, 0.3809, 3.661), (-0.2799, 0.4137, 3.661), (-0.2143, 0.4137, 3.661), (-0.2143, 0.4793, 3.661), (-0.2799, 0.4793, 3.661), (-0.3127, 0.4137, 3.661), (-0.3127, 0.4793, 3.661), (-0.3783, 0.4793, 3.661), (-0.3783, 0.5122, 3.661), (-0.3127, 0.5122, 3.661), (-0.2799, 0.5122, 3.661), (-0.2143, 0.5122, 3.661), (-0.1815, 0.5122, 3.661), (-0.1158, 0.5122, 3.661), (-0.08304, 0.5122, 3.661), (-0.01742, 0.5122, 3.661), (-0.1815, 0.4793, 3.661), (-0.1815, 0.4137, 3.661), (-0.1815, 0.3809, 3.661), (-0.1815, 0.3153, 3.661), (-0.1815, 0.2825, 3.661), (-0.1815, 0.2169, 3.661), (-0.1815, 0.1841, 3.661), (-0.1815, 0.1185, 3.661), (-0.1815, 0.08567, 3.661), (-0.1815, 0.02006, 3.661), (-0.1815, -0.01275, 3.661), (-0.1815, -0.07836, 3.661), (-0.3127, -0.472, 3.661), (-0.3127, -0.4064, 3.661), (-0.3783, -0.4064, 3.661), (-0.3783, -0.3736, 3.661), (-0.3127, -0.3736, 3.661), (-0.3127, -0.308, 3.661), (-0.3783, -0.308, 3.661), (-0.3783, -0.2752, 3.661), (-0.3127, -0.2752, 3.661), (-0.3127, -0.2096, 3.661), (-0.3783, -0.2096, 3.661), (-0.3783, -0.1768, 3.661), (-0.3127, -0.1768, 3.661), (-0.3127, -0.1112, 3.661), (-0.3783, -0.1112, 3.661), (-0.3783, -0.07836, 3.661), (-0.3127, -0.07836, 3.661), (-0.3127, -0.01275, 3.661), (-0.3783, -0.01275, 3.661), (-0.3783, 0.02006, 3.661), (-0.3127, 0.02006, 3.661), (-0.3127, 0.08567, 3.661), (-0.3783, 0.08567, 3.661), (-0.3783, 0.1185, 3.661), (-0.3127, 0.1185, 3.661), (-0.3127, 0.1841, 3.661), (-0.3783, 0.1841, 3.661), (-0.3783, 0.2169, 3.661), (-0.3127, 0.2169, 3.661), (-0.3127, 0.2825, 3.661), (-0.3783, 0.2825, 3.661), (-0.3783, 0.3153, 3.661), (-0.3127, 0.3153, 3.661), (-0.3127, 0.3809, 3.661), (-0.3783, 0.3809, 3.661), (-0.3783, 0.4137, 3.661), (-0.2799, -0.07836, 3.661), (-0.2799, -0.1112, 3.661), (-0.2799, -0.1768, 3.661), (-0.2799, -0.2096, 3.661), (-0.2799, -0.2752, 3.661), (-0.2799, -0.308, 3.661), (-0.3127, -0.5048, 3.661), (-0.3783, -0.5048, 3.661), (-0.3783, -0.472, 3.661), (-0.1158, -0.07836, 3.661), (-0.1158, -0.01275, 3.661), (-0.1158, 0.02006, 3.661), (-0.1158, 0.08567, 3.661), (-0.08304, 0.4793, 3.661), (-0.1158, -0.1768, 3.661), (-0.1158, -0.1112, 3.661), (-0.1815, -0.1112, 3.661), (-0.1815, -0.1768, 3.661), (-0.2143, -0.1768, 3.661), (-0.2143, -0.1112, 3.661), (-0.1158, -0.2752, 3.661), (-0.1158, -0.2096, 3.661), (-0.1815, -0.2096, 3.661), (-0.1815, -0.2752, 3.661), (-0.2143, -0.2752, 3.661), (-0.2143, -0.2096, 3.661), (-0.1158, -0.308, 3.661), (-0.1815, -0.308, 3.661), (-0.2143, -0.308, 3.661), (-0.08304, 0.4137, 3.661), (-0.08304, 0.3809, 3.661), (-0.08304, 0.3153, 3.661), (-0.08304, 0.2825, 3.661), (-0.08304, 0.2169, 3.661), (-0.08304, 0.1841, 3.661), (-0.08304, 0.1185, 3.661), (-0.08304, 0.08567, 3.661), (-0.08304, 0.02006, 3.661), (-0.08304, -0.01275, 3.661), (-0.08304, -0.07836, 3.661), (-0.08304, -0.1112, 3.661), (-0.08304, -0.1768, 3.661), (-0.08304, -0.2096, 3.661), (-0.08304, -0.2752, 3.661), (-0.08304, -0.308, 3.661), (-0.08304, -0.3736, 3.661), (-0.08304, -0.4064, 3.661), (-0.08304, -0.472, 3.661), (-0.08304, -0.5048, 3.661), (-0.1158, -0.5048, 3.661), (-0.1158, -0.472, 3.661), (-0.5751, 0.2825, 3.661), (-0.5751, 0.3153, 3.661), (-0.5095, 0.3153, 3.661), (-0.5095, 0.3809, 3.661), (-0.5751, 0.3809, 3.661), (-0.5751, 0.4137, 3.661), (-0.5095, 0.4137, 3.661), (-0.5095, 0.4793, 3.661), (-0.4767, 0.4137, 3.661), (-0.4767, 0.3809, 3.661), (-0.4767, 0.3153, 3.661), (-0.4767, 0.2825, 3.661), (0.1138, -0.5048, 3.661), (0.08099, -0.5048, 3.661), (0.01538, -0.5048, 3.661), (0.01538, -0.472, 3.661), (0.08099, -0.472, 3.661), (0.08099, -0.4064, 3.661), (0.01538, -0.4064, 3.661), (0.01538, -0.3736, 3.661), (0.08099, -0.3736, 3.661), (0.08099, -0.308, 3.661), (0.01538, -0.308, 3.661), (0.01538, -0.2752, 3.661), (0.08099, -0.2752, 3.661), (0.08099, -0.2096, 3.661), (0.01538, -0.2096, 3.661), (0.01538, -0.1768, 3.661), (0.08099, -0.1768, 3.661), (0.08099, -0.1112, 3.661), (0.01538, -0.1112, 3.661), (0.01538, -0.07836, 3.661), (0.08099, -0.07836, 3.661), (0.08099, -0.01275, 3.661), (0.01538, -0.01275, 3.661), (0.01538, 0.02006, 3.661), (0.08099, 0.02006, 3.661), (0.08099, 0.08567, 3.661), (0.1138, 0.4793, 3.661), (0.1138, 0.4137, 3.661), (0.1138, 0.3809, 3.661), (0.1138, 0.3153, 3.661), (0.1138, 0.2825, 3.661), (0.1138, 0.2169, 3.661), (0.1138, 0.1841, 3.661), (0.1138, 0.1185, 3.661), (0.1138, 0.08567, 3.661), (0.1138, 0.02006, 3.661), (0.1138, -0.01275, 3.661), (0.1138, -0.07836, 3.661), (0.1138, -0.1112, 3.661), (0.1138, -0.1768, 3.661), (0.1138, -0.2096, 3.661), (0.1138, -0.2752, 3.661), (0.1138, -0.308, 3.661), (0.1138, -0.3736, 3.661), (0.1138, -0.4064, 3.661), (0.1138, -0.472, 3.661), (0.1794, -0.5048, 3.661), (0.1794, -0.472, 3.661), (0.1794, -0.4064, 3.661), (0.1794, -0.3736, 3.661), (0.1794, -0.308, 3.661), (0.1794, -0.2752, 3.661), (0.1794, -0.2096, 3.661), (0.1794, -0.1768, 3.661), (0.1794, -0.1112, 3.661), (0.1794, -0.07836, 3.661), (0.1794, -0.01275, 3.661), (0.1794, 0.02006, 3.661), (0.1794, 0.08567, 3.661), (0.2122, 0.4793, 3.661), (0.2122, 0.4137, 3.661), (0.2122, 0.3809, 3.661), (0.2122, 0.3153, 3.661), (0.2122, 0.2825, 3.661), (0.2122, 0.2169, 3.661), (0.2122, 0.1841, 3.661), (0.2122, 0.1185, 3.661), (0.2122, 0.08567, 3.661), (0.2122, 0.02006, 3.661), (0.2122, -0.01275, 3.661), (0.2122, -0.07836, 3.661), (0.2122, -0.1112, 3.661), (0.2122, -0.1768, 3.661), (0.2122, -0.2096, 3.661), (0.2122, -0.2752, 3.661), (0.2122, -0.308, 3.661), (0.2122, -0.3736, 3.661), (0.2122, -0.4064, 3.661), (0.2122, -0.472, 3.661), (0.2122, -0.5048, 3.661), (0.2778, -0.01275, 3.661), (0.2778, 0.02006, 3.661), (0.2778, 0.08567, 3.661), (0.2778, 0.1185, 3.661), (0.2778, 0.1841, 3.661), (0.2778, 0.2169, 3.661), (0.2778, 0.2825, 3.661), (0.2778, 0.3153, 3.661), (0.2778, 0.3809, 3.661), (0.2778, 0.4137, 3.661), (0.3106, 0.4793, 3.661), (0.3106, 0.4137, 3.661), (0.3106, 0.3809, 3.661), (0.3106, 0.3153, 3.661), (0.3106, 0.2825, 3.661), (0.3106, 0.2169, 3.661), (0.3106, 0.1841, 3.661), (0.3106, 0.1185, 3.661), (0.3106, 0.08567, 3.661), (0.3106, 0.02006, 3.661), (0.3106, -0.01275, 3.661), (0.3106, -0.07836, 3.661), (0.3106, -0.1112, 3.661), (0.3106, -0.1768, 3.661), (0.3106, -0.2096, 3.661), (0.3106, -0.2752, 3.661), (0.3106, -0.308, 3.661), (0.3106, -0.3736, 3.661), (0.3106, -0.4064, 3.661), (0.3106, -0.472, 3.661), (0.3106, -0.5048, 3.661), (0.2778, -0.5048, 3.661), (0.2778, -0.472, 3.661), (0.2778, -0.4064, 3.661), (0.2778, -0.3736, 3.661), (0.2778, -0.308, 3.661), (0.2778, -0.2752, 3.661), (0.2778, -0.2096, 3.661), (0.2778, -0.1768, 3.661), (0.2778, -0.1112, 3.661), (0.2778, -0.07836, 3.661), (0.3762, -0.308, 3.661), (0.3762, -0.2752, 3.661), (0.4091, -0.2752, 3.661), (0.4747, -0.2752, 3.661), (0.4747, -0.308, 3.661), (0.4091, -0.308, 3.661), (0.4091, -0.3736, 3.661), (0.3762, -0.3736, 3.661), (0.3762, -0.5048, 3.661), (0.3762, -0.472, 3.661), (0.4091, -0.472, 3.661), (0.4747, -0.472, 3.661), (0.4747, -0.4064, 3.661), (0.4747, -0.3736, 3.661), (0.4747, -0.2096, 3.661), (0.4091, -0.2096, 3.661), (0.3762, -0.2096, 3.661), (0.3762, -0.1768, 3.661), (0.4091, -0.1768, 3.661), (0.4747, -0.1768, 3.661), (0.5075, 0.5778, 3.661), (0.4747, -0.5048, 3.661), (0.4091, -0.5048, 3.661), (0.4091, -0.4064, 3.661), (0.3762, -0.4064, 3.661), (0.3762, 0.1185, 3.661), (0.4091, 0.1185, 3.661), (0.4747, 0.1185, 3.661), (0.4747, 0.08567, 3.661), (0.4091, 0.08567, 3.661), (0.4091, 0.02006, 3.661), (0.3762, 0.02006, 3.661), (0.3762, 0.08567, 3.661), (0.3762, -0.01275, 3.661), (0.4747, 0.02006, 3.661), (0.4747, -0.01275, 3.661), (0.4091, -0.01275, 3.661), (0.4091, -0.07836, 3.661), (0.3762, -0.07836, 3.661), (0.3762, -0.1112, 3.661), (0.4747, -0.07836, 3.661), (0.4747, -0.1112, 3.661), (0.4091, -0.1112, 3.661), (-0.4111, -0.5048, 3.661), (-0.4111, -0.472, 3.661), (-0.4111, -0.4064, 3.661), (-0.4111, -0.3736, 3.661), (-0.4111, -0.308, 3.661), (-0.4111, -0.2752, 3.661), (-0.4111, -0.2096, 3.661), (-0.4111, -0.1768, 3.661), (-0.4111, -0.1112, 3.661), (-0.4111, -0.07836, 3.661), (-0.4111, -0.01275, 3.661), (-0.4111, 0.02006, 3.661), (-0.4111, 0.08567, 3.661), (-0.4111, 0.1185, 3.661), (-0.4111, 0.1841, 3.661), (-0.4111, 0.2169, 3.661), (-0.4111, 0.2825, 3.661), (-0.4111, 0.3153, 3.661), (-0.4111, 0.3809, 3.661), (-0.4111, 0.4137, 3.661), (-0.4111, 0.4793, 3.661), (-0.4767, 0.4793, 3.661), (-0.5751, 0.4793, 3.661), (-0.5751, 0.5122, 3.661), (-0.5095, 0.5122, 3.661), (-0.4767, 0.5122, 3.661), (-0.4111, 0.5122, 3.661), (-0.3783, 0.5778, 3.661), (0.1138, 0.5778, 3.661), (0.1138, 0.5122, 3.661), (0.08099, 0.5122, 3.661), (0.08099, 0.5778, 3.661), (0.01538, 0.5778, 3.661), (0.01538, 0.5122, 3.661), (0.01538, 0.4793, 3.661), (0.01538, 0.4137, 3.661), (0.01538, 0.3809, 3.661), (0.01538, 0.3153, 3.661), (0.01538, 0.2825, 3.661), (0.01538, 0.2169, 3.661), (0.01538, 0.1841, 3.661), (0.01538, 0.1185, 3.661), (0.01538, 0.08567, 3.661), (-0.01742, -0.5048, 3.661), (-0.01742, -0.472, 3.661), (-0.01742, -0.4064, 3.661), (-0.01742, -0.3736, 3.661), (-0.01742, -0.308, 3.661), (-0.01742, -0.2752, 3.661), (-0.01742, -0.2096, 3.661), (-0.01742, -0.1768, 3.661), (-0.01742, -0.1112, 3.661), (-0.01742, -0.07836, 3.661), (-0.01742, -0.01275, 3.661), (-0.01742, 0.02006, 3.661), (-0.01742, 0.08567, 3.661), (-0.01742, 0.1185, 3.661), (-0.01742, 0.1841, 3.661), (-0.01742, 0.2169, 3.661), (-0.01742, 0.2825, 3.661), (-0.01742, 0.3153, 3.661), (-0.01742, 0.3809, 3.661), (-0.01742, 0.4137, 3.661), (-0.01742, 0.4793, 3.661), (-0.1158, 0.1185, 3.661), (-0.1158, 0.1841, 3.661), (-0.1158, 0.2169, 3.661), (-0.1158, 0.2825, 3.661), (-0.1158, 0.3153, 3.661), (-0.1158, 0.3809, 3.661), (-0.1158, 0.4137, 3.661), (-0.1158, 0.4793, 3.661), (-0.01742, 0.5778, 3.661), (-0.08304, 0.5778, 3.661), (-0.1158, 0.5778, 3.661), (-0.1815, 0.5778, 3.661), (-0.2143, 0.5778, 3.661), (-0.2799, 0.5778, 3.661), (-0.3127, 0.5778, 3.661), (-0.4111, 0.5778, 3.661), (-0.4767, 0.5778, 3.661), (-0.5095, 0.5778, 3.661), (-0.5751, 0.5778, 3.661), (0.1794, 0.3809, 3.661), (0.1794, 0.4137, 3.661), (0.1794, 0.4793, 3.661), (0.08099, 0.1185, 3.661), (0.08099, 0.1841, 3.661), (0.08099, 0.2169, 3.661), (0.08099, 0.2825, 3.661), (0.08099, 0.3153, 3.661), (0.08099, 0.3809, 3.661), (0.08099, 0.4137, 3.661), (0.08099, 0.4793, 3.661), (0.1794, 0.5122, 3.661), (0.2122, 0.5122, 3.661), (0.2778, 0.5122, 3.661), (0.3106, 0.5122, 3.661), (0.3762, 0.5122, 3.661), (0.4747, 0.4793, 3.661), (0.4091, 0.4793, 3.661), (0.4091, 0.4137, 3.661), (0.3762, 0.4137, 3.661), (0.3762, 0.4793, 3.661), (0.2778, 0.4793, 3.661), (0.1794, 0.1185, 3.661), (0.1794, 0.1841, 3.661), (0.1794, 0.2169, 3.661), (0.1794, 0.2825, 3.661), (0.1794, 0.3153, 3.661), (0.3762, 0.3153, 3.661), (0.4091, 0.3153, 3.661), (0.4747, 0.3153, 3.661), (0.4747, 0.2169, 3.661), (0.4747, 0.2825, 3.661), (0.4091, 0.2825, 3.661), (0.4091, 0.2169, 3.661), (0.3762, 0.2169, 3.661), (0.3762, 0.2825, 3.661), (0.3762, 0.1841, 3.661), (0.4747, 0.1841, 3.661), (0.4091, 0.1841, 3.661), (0.4747, 0.5778, 3.661), (0.4091, 0.5778, 3.661), (0.4091, 0.5122, 3.661), (0.3762, 0.5778, 3.661), (0.3106, 0.5778, 3.661), (0.2778, 0.5778, 3.661), (0.2122, 0.5778, 3.661), (0.1794, 0.5778, 3.661), (0.4747, 0.4137, 3.661), (0.4747, 0.5122, 3.661), (0.4747, 0.3809, 3.661), (0.4091, 0.3809, 3.661), (0.3762, 0.3809, 3.661), (-1.0, -1.0, 4.0), (-1.0, 1.0, 4.0), (-1.0, 1.0, 3.75), (-1.0, -1.0, 3.75), (1.0, -1.0, 4.0), (1.0, -1.0, 3.75), (1.0, 1.0, 4.0), (1.0, 1.0, 3.75), (-0.5751, -0.5048, 3.7), (-0.5751, -0.5705, 3.7), (-0.5095, -0.5705, 3.7), (-0.5095, -0.5048, 3.7), (-0.4767, -0.5048, 3.7), (-0.4767, -0.5705, 3.7), (-0.4111, -0.5705, 3.7), (-0.4111, -0.5048, 3.7), (-0.3783, -0.5048, 3.7), (-0.3783, -0.5705, 3.7), (-0.3127, -0.5705, 3.7), (-0.3127, -0.5048, 3.7), (-0.2799, -0.5048, 3.7), (-0.2799, -0.5705, 3.7), (-0.2143, -0.5705, 3.7), (-0.2143, -0.5048, 3.7), (-0.1815, -0.5048, 3.7), (-0.1815, -0.5705, 3.7), (-0.1158, -0.5705, 3.7), (-0.1158, -0.5048, 3.7), (-0.08304, -0.5048, 3.7), (-0.08304, -0.5705, 3.7), (-0.01742, -0.5705, 3.7), (-0.01742, -0.5048, 3.7), (0.01538, -0.5048, 3.7), (0.01538, -0.5705, 3.7), (0.08099, -0.5705, 3.7), (0.08099, -0.5048, 3.7), (0.1138, -0.5048, 3.7), (0.1138, -0.5705, 3.7), (0.1794, -0.5705, 3.7), (0.1794, -0.5048, 3.7), (0.2122, -0.5048, 3.7), (0.2122, -0.5705, 3.7), (0.2778, -0.5705, 3.7), (0.2778, -0.5048, 3.7), (0.3106, -0.5048, 3.7), (0.3106, -0.5705, 3.7), (0.3762, -0.5705, 3.7), (0.3762, -0.5048, 3.7), (0.4091, -0.5048, 3.7), (0.4091, -0.5705, 3.7), (0.4747, -0.5705, 3.7), (0.4747, -0.5048, 3.7), (0.5075, -0.5048, 3.7), (0.5075, -0.5705, 3.7), (0.5731, -0.5705, 3.7), (0.5731, -0.5048, 3.7), (-0.5751, -0.4064, 3.7), (-0.5751, -0.472, 3.7), (-0.5095, -0.472, 3.7), (-0.5095, -0.4064, 3.7), (-0.4767, -0.4064, 3.7), (-0.4767, -0.472, 3.7), (-0.4111, -0.472, 3.7), (-0.4111, -0.4064, 3.7), (-0.3783, -0.4064, 3.7), (-0.3783, -0.472, 3.7), (-0.3127, -0.472, 3.7), (-0.3127, -0.4064, 3.7), (-0.2799, -0.4064, 3.7), (-0.2799, -0.472, 3.7), (-0.2143, -0.472, 3.7), (-0.2143, -0.4064, 3.7), (-0.1815, -0.4064, 3.7), (-0.1815, -0.472, 3.7), (-0.1158, -0.472, 3.7), (-0.1158, -0.4064, 3.7), (-0.08304, -0.4064, 3.7), (-0.08304, -0.472, 3.7), (-0.01742, -0.472, 3.7), (-0.01742, -0.4064, 3.7), (0.01538, -0.4064, 3.7), (0.01538, -0.472, 3.7), (0.08099, -0.472, 3.7), (0.08099, -0.4064, 3.7), (0.1138, -0.4064, 3.7), (0.1138, -0.472, 3.7), (0.1794, -0.472, 3.7), (0.1794, -0.4064, 3.7), (0.2122, -0.4064, 3.7), (0.2122, -0.472, 3.7), (0.2778, -0.472, 3.7), (0.2778, -0.4064, 3.7), (0.3106, -0.4064, 3.7), (0.3106, -0.472, 3.7), (0.3762, -0.472, 3.7), (0.3762, -0.4064, 3.7), (0.4091, -0.4064, 3.7), (0.4091, -0.472, 3.7), (0.4747, -0.472, 3.7), (0.4747, -0.4064, 3.7), (0.5075, -0.4064, 3.7), (0.5075, -0.472, 3.7), (0.5731, -0.472, 3.7), (0.5731, -0.4064, 3.7), (-0.5751, -0.308, 3.7), (-0.5751, -0.3736, 3.7), (-0.5095, -0.3736, 3.7), (-0.5095, -0.308, 3.7), (-0.4767, -0.308, 3.7), (-0.4767, -0.3736, 3.7), (-0.4111, -0.3736, 3.7), (-0.4111, -0.308, 3.7), (-0.3783, -0.308, 3.7), (-0.3783, -0.3736, 3.7), (-0.3127, -0.3736, 3.7), (-0.3127, -0.308, 3.7), (-0.2799, -0.308, 3.7), (-0.2799, -0.3736, 3.7), (-0.2143, -0.3736, 3.7), (-0.2143, -0.308, 3.7), (-0.1815, -0.308, 3.7), (-0.1815, -0.3736, 3.7), (-0.1158, -0.3736, 3.7), (-0.1158, -0.308, 3.7), (-0.08304, -0.308, 3.7), (-0.08304, -0.3736, 3.7), (-0.01742, -0.3736, 3.7), (-0.01742, -0.308, 3.7), (0.01538, -0.308, 3.7), (0.01538, -0.3736, 3.7), (0.08099, -0.3736, 3.7), (0.08099, -0.308, 3.7), (0.1138, -0.308, 3.7), (0.1138, -0.3736, 3.7), (0.1794, -0.3736, 3.7), (0.1794, -0.308, 3.7), (0.2122, -0.308, 3.7), (0.2122, -0.3736, 3.7), (0.2778, -0.3736, 3.7), (0.2778, -0.308, 3.7), (0.3106, -0.308, 3.7), (0.3106, -0.3736, 3.7), (0.3762, -0.3736, 3.7), (0.3762, -0.308, 3.7), (0.4091, -0.308, 3.7), (0.4091, -0.3736, 3.7), (0.4747, -0.3736, 3.7), (0.4747, -0.308, 3.7), (0.5075, -0.308, 3.7), (0.5075, -0.3736, 3.7), (0.5731, -0.3736, 3.7), (0.5731, -0.308, 3.7), (-0.5751, -0.2096, 3.7), (-0.5751, -0.2752, 3.7), (-0.5095, -0.2752, 3.7), (-0.5095, -0.2096, 3.7), (-0.4767, -0.2096, 3.7), (-0.4767, -0.2752, 3.7), (-0.4111, -0.2752, 3.7), (-0.4111, -0.2096, 3.7), (-0.3783, -0.2096, 3.7), (-0.3783, -0.2752, 3.7), (-0.3127, -0.2752, 3.7), (-0.3127, -0.2096, 3.7), (-0.2799, -0.2096, 3.7), (-0.2799, -0.2752, 3.7), (-0.2143, -0.2752, 3.7), (-0.2143, -0.2096, 3.7), (-0.1815, -0.2096, 3.7), (-0.1815, -0.2752, 3.7), (-0.1158, -0.2752, 3.7), (-0.1158, -0.2096, 3.7), (-0.08304, -0.2096, 3.7), (-0.08304, -0.2752, 3.7), (-0.01742, -0.2752, 3.7), (-0.01742, -0.2096, 3.7), (0.01538, -0.2096, 3.7), (0.01538, -0.2752, 3.7), (0.08099, -0.2752, 3.7), (0.08099, -0.2096, 3.7), (0.1138, -0.2096, 3.7), (0.1138, -0.2752, 3.7), (0.1794, -0.2752, 3.7), (0.1794, -0.2096, 3.7), (0.2122, -0.2096, 3.7), (0.2122, -0.2752, 3.7), (0.2778, -0.2752, 3.7), (0.2778, -0.2096, 3.7), (0.3106, -0.2096, 3.7), (0.3106, -0.2752, 3.7), (0.3762, -0.2752, 3.7), (0.3762, -0.2096, 3.7), (0.4091, -0.2096, 3.7), (0.4091, -0.2752, 3.7), (0.4747, -0.2752, 3.7), (0.4747, -0.2096, 3.7), (0.5075, -0.2096, 3.7), (0.5075, -0.2752, 3.7), (0.5731, -0.2752, 3.7), (0.5731, -0.2096, 3.7), (-0.5751, -0.1112, 3.7), (-0.5751, -0.1768, 3.7), (-0.5095, -0.1768, 3.7), (-0.5095, -0.1112, 3.7), (-0.4767, -0.1112, 3.7), (-0.4767, -0.1768, 3.7), (-0.4111, -0.1768, 3.7), (-0.4111, -0.1112, 3.7), (-0.3783, -0.1112, 3.7), (-0.3783, -0.1768, 3.7), (-0.3127, -0.1768, 3.7), (-0.3127, -0.1112, 3.7), (-0.2799, -0.1112, 3.7), (-0.2799, -0.1768, 3.7), (-0.2143, -0.1768, 3.7), (-0.2143, -0.1112, 3.7), (-0.1815, -0.1112, 3.7), (-0.1815, -0.1768, 3.7), (-0.1158, -0.1768, 3.7), (-0.1158, -0.1112, 3.7), (-0.08304, -0.1112, 3.7), (-0.08304, -0.1768, 3.7), (-0.01742, -0.1768, 3.7), (-0.01742, -0.1112, 3.7), (0.01538, -0.1112, 3.7), (0.01538, -0.1768, 3.7), (0.08099, -0.1768, 3.7), (0.08099, -0.1112, 3.7), (0.1138, -0.1112, 3.7), (0.1138, -0.1768, 3.7), (0.1794, -0.1768, 3.7), (0.1794, -0.1112, 3.7), (0.2122, -0.1112, 3.7), (0.2122, -0.1768, 3.7), (0.2778, -0.1768, 3.7), (0.2778, -0.1112, 3.7), (0.3106, -0.1112, 3.7), (0.3106, -0.1768, 3.7), (0.3762, -0.1768, 3.7), (0.3762, -0.1112, 3.7), (0.4091, -0.1112, 3.7), (0.4091, -0.1768, 3.7), (0.4747, -0.1768, 3.7), (0.4747, -0.1112, 3.7), (0.5075, -0.1112, 3.7), (0.5075, -0.1768, 3.7), (0.5731, -0.1768, 3.7), (0.5731, -0.1112, 3.7), (-0.5751, -0.01275, 3.7), (-0.5751, -0.07836, 3.7), (-0.5095, -0.07836, 3.7), (-0.5095, -0.01275, 3.7), (-0.4767, -0.01275, 3.7), (-0.4767, -0.07836, 3.7), (-0.4111, -0.07836, 3.7), (-0.4111, -0.01275, 3.7), (-0.3783, -0.01275, 3.7), (-0.3783, -0.07836, 3.7), (-0.3127, -0.07836, 3.7), (-0.3127, -0.01275, 3.7), (-0.2799, -0.01275, 3.7), (-0.2799, -0.07836, 3.7), (-0.2143, -0.07836, 3.7), (-0.2143, -0.01275, 3.7), (-0.1815, -0.01275, 3.7), (-0.1815, -0.07836, 3.7), (-0.1158, -0.07836, 3.7), (-0.1158, -0.01275, 3.7), (-0.08304, -0.01275, 3.7), (-0.08304, -0.07836, 3.7), (-0.01742, -0.07836, 3.7), (-0.01742, -0.01275, 3.7), (0.01538, -0.01275, 3.7), (0.01538, -0.07836, 3.7), (0.08099, -0.07836, 3.7), (0.08099, -0.01275, 3.7), (0.1138, -0.01275, 3.7), (0.1138, -0.07836, 3.7), (0.1794, -0.07836, 3.7), (0.1794, -0.01275, 3.7), (0.2122, -0.01275, 3.7), (0.2122, -0.07836, 3.7), (0.2778, -0.07836, 3.7), (0.2778, -0.01275, 3.7), (0.3106, -0.01275, 3.7), (0.3106, -0.07836, 3.7), (0.3762, -0.07836, 3.7), (0.3762, -0.01275, 3.7), (0.4091, -0.01275, 3.7), (0.4091, -0.07836, 3.7), (0.4747, -0.07836, 3.7), (0.4747, -0.01275, 3.7), (0.5075, -0.01275, 3.7), (0.5075, -0.07836, 3.7), (0.5731, -0.07836, 3.7), (0.5731, -0.01275, 3.7), (-0.5751, 0.08567, 3.7), (-0.5751, 0.02006, 3.7), (-0.5095, 0.02006, 3.7), (-0.5095, 0.08567, 3.7), (-0.4767, 0.08567, 3.7), (-0.4767, 0.02006, 3.7), (-0.4111, 0.02006, 3.7), (-0.4111, 0.08567, 3.7), (-0.3783, 0.08567, 3.7), (-0.3783, 0.02006, 3.7), (-0.3127, 0.02006, 3.7), (-0.3127, 0.08567, 3.7), (-0.2799, 0.08567, 3.7), (-0.2799, 0.02006, 3.7), (-0.2143, 0.02006, 3.7), (-0.2143, 0.08567, 3.7), (-0.1815, 0.08567, 3.7), (-0.1815, 0.02006, 3.7), (-0.1158, 0.02006, 3.7), (-0.1158, 0.08567, 3.7), (-0.08304, 0.08567, 3.7), (-0.08304, 0.02006, 3.7), (-0.01742, 0.02006, 3.7), (-0.01742, 0.08567, 3.7), (0.01538, 0.08567, 3.7), (0.01538, 0.02006, 3.7), (0.08099, 0.02006, 3.7), (0.08099, 0.08567, 3.7), (0.1138, 0.08567, 3.7), (0.1138, 0.02006, 3.7), (0.1794, 0.02006, 3.7), (0.1794, 0.08567, 3.7), (0.2122, 0.08567, 3.7), (0.2122, 0.02006, 3.7), (0.2778, 0.02006, 3.7), (0.2778, 0.08567, 3.7), (0.3106, 0.08567, 3.7), (0.3106, 0.02006, 3.7), (0.3762, 0.02006, 3.7), (0.3762, 0.08567, 3.7), (0.4091, 0.08567, 3.7), (0.4091, 0.02006, 3.7), (0.4747, 0.02006, 3.7), (0.4747, 0.08567, 3.7), (0.5075, 0.08567, 3.7), (0.5075, 0.02006, 3.7), (0.5731, 0.02006, 3.7), (0.5731, 0.08567, 3.7), (-0.5751, 0.1841, 3.7), (-0.5751, 0.1185, 3.7), (-0.5095, 0.1185, 3.7), (-0.5095, 0.1841, 3.7), (-0.4767, 0.1841, 3.7), (-0.4767, 0.1185, 3.7), (-0.4111, 0.1185, 3.7), (-0.4111, 0.1841, 3.7), (-0.3783, 0.1841, 3.7), (-0.3783, 0.1185, 3.7), (-0.3127, 0.1185, 3.7), (-0.3127, 0.1841, 3.7), (-0.2799, 0.1841, 3.7), (-0.2799, 0.1185, 3.7), (-0.2143, 0.1185, 3.7), (-0.2143, 0.1841, 3.7), (-0.1815, 0.1841, 3.7), (-0.1815, 0.1185, 3.7), (-0.1158, 0.1185, 3.7), (-0.1158, 0.1841, 3.7), (-0.08304, 0.1841, 3.7), (-0.08304, 0.1185, 3.7), (-0.01742, 0.1185, 3.7), (-0.01742, 0.1841, 3.7), (0.01538, 0.1841, 3.7), (0.01538, 0.1185, 3.7), (0.08099, 0.1185, 3.7), (0.08099, 0.1841, 3.7), (0.1138, 0.1841, 3.7), (0.1138, 0.1185, 3.7), (0.1794, 0.1185, 3.7), (0.1794, 0.1841, 3.7), (0.2122, 0.1841, 3.7), (0.2122, 0.1185, 3.7), (0.2778, 0.1185, 3.7), (0.2778, 0.1841, 3.7), (0.3106, 0.1841, 3.7), (0.3106, 0.1185, 3.7), (0.3762, 0.1185, 3.7), (0.3762, 0.1841, 3.7), (0.4091, 0.1841, 3.7), (0.4091, 0.1185, 3.7), (0.4747, 0.1185, 3.7), (0.4747, 0.1841, 3.7), (0.5075, 0.1841, 3.7), (0.5075, 0.1185, 3.7), (0.5731, 0.1185, 3.7), (0.5731, 0.1841, 3.7), (-0.5751, 0.2825, 3.7), (-0.5751, 0.2169, 3.7), (-0.5095, 0.2169, 3.7), (-0.5095, 0.2825, 3.7), (-0.4767, 0.2825, 3.7), (-0.4767, 0.2169, 3.7), (-0.4111, 0.2169, 3.7), (-0.4111, 0.2825, 3.7), (-0.3783, 0.2825, 3.7), (-0.3783, 0.2169, 3.7), (-0.3127, 0.2169, 3.7), (-0.3127, 0.2825, 3.7), (-0.2799, 0.2825, 3.7), (-0.2799, 0.2169, 3.7), (-0.2143, 0.2169, 3.7), (-0.2143, 0.2825, 3.7), (-0.1815, 0.2825, 3.7), (-0.1815, 0.2169, 3.7), (-0.1158, 0.2169, 3.7), (-0.1158, 0.2825, 3.7), (-0.08304, 0.2825, 3.7), (-0.08304, 0.2169, 3.7), (-0.01742, 0.2169, 3.7), (-0.01742, 0.2825, 3.7), (0.01538, 0.2825, 3.7), (0.01538, 0.2169, 3.7), (0.08099, 0.2169, 3.7), (0.08099, 0.2825, 3.7), (0.1138, 0.2825, 3.7), (0.1138, 0.2169, 3.7), (0.1794, 0.2169, 3.7), (0.1794, 0.2825, 3.7), (0.2122, 0.2825, 3.7), (0.2122, 0.2169, 3.7), (0.2778, 0.2169, 3.7), (0.2778, 0.2825, 3.7), (0.3106, 0.2825, 3.7), (0.3106, 0.2169, 3.7), (0.3762, 0.2169, 3.7), (0.3762, 0.2825, 3.7), (0.4091, 0.2825, 3.7), (0.4091, 0.2169, 3.7), (0.4747, 0.2169, 3.7), (0.4747, 0.2825, 3.7), (0.5075, 0.2825, 3.7), (0.5075, 0.2169, 3.7), (0.5731, 0.2169, 3.7), (0.5731, 0.2825, 3.7), (-0.5751, 0.3809, 3.7), (-0.5751, 0.3153, 3.7), (-0.5095, 0.3153, 3.7), (-0.5095, 0.3809, 3.7), (-0.4767, 0.3809, 3.7), (-0.4767, 0.3153, 3.7), (-0.4111, 0.3153, 3.7), (-0.4111, 0.3809, 3.7), (-0.3783, 0.3809, 3.7), (-0.3783, 0.3153, 3.7), (-0.3127, 0.3153, 3.7), (-0.3127, 0.3809, 3.7), (-0.2799, 0.3809, 3.7), (-0.2799, 0.3153, 3.7), (-0.2143, 0.3153, 3.7), (-0.2143, 0.3809, 3.7), (-0.1815, 0.3809, 3.7), (-0.1815, 0.3153, 3.7), (-0.1158, 0.3153, 3.7), (-0.1158, 0.3809, 3.7), (-0.08304, 0.3809, 3.7), (-0.08304, 0.3153, 3.7), (-0.01742, 0.3153, 3.7), (-0.01742, 0.3809, 3.7), (0.01538, 0.3809, 3.7), (0.01538, 0.3153, 3.7), (0.08099, 0.3153, 3.7), (0.08099, 0.3809, 3.7), (0.1138, 0.3809, 3.7), (0.1138, 0.3153, 3.7), (0.1794, 0.3153, 3.7), (0.1794, 0.3809, 3.7), (0.2122, 0.3809, 3.7), (0.2122, 0.3153, 3.7), (0.2778, 0.3153, 3.7), (0.2778, 0.3809, 3.7), (0.3106, 0.3809, 3.7), (0.3106, 0.3153, 3.7), (0.3762, 0.3153, 3.7), (0.3762, 0.3809, 3.7), (0.4091, 0.3809, 3.7), (0.4091, 0.3153, 3.7), (0.4747, 0.3153, 3.7), (0.4747, 0.3809, 3.7), (0.5075, 0.3809, 3.7), (0.5075, 0.3153, 3.7), (0.5731, 0.3153, 3.7), (0.5731, 0.3809, 3.7), (-0.5751, 0.4793, 3.7), (-0.5751, 0.4137, 3.7), (-0.5095, 0.4137, 3.7), (-0.5095, 0.4793, 3.7), (-0.4767, 0.4793, 3.7), (-0.4767, 0.4137, 3.7), (-0.4111, 0.4137, 3.7), (-0.4111, 0.4793, 3.7), (-0.3783, 0.4793, 3.7), (-0.3783, 0.4137, 3.7), (-0.3127, 0.4137, 3.7), (-0.3127, 0.4793, 3.7), (-0.2799, 0.4793, 3.7), (-0.2799, 0.4137, 3.7), (-0.2143, 0.4137, 3.7), (-0.2143, 0.4793, 3.7), (-0.1815, 0.4793, 3.7), (-0.1815, 0.4137, 3.7), (-0.1158, 0.4137, 3.7), (-0.1158, 0.4793, 3.7), (-0.08304, 0.4793, 3.7), (-0.08304, 0.4137, 3.7), (-0.01742, 0.4137, 3.7), (-0.01742, 0.4793, 3.7), (0.01538, 0.4793, 3.7), (0.01538, 0.4137, 3.7), (0.08099, 0.4137, 3.7), (0.08099, 0.4793, 3.7), (0.1138, 0.4793, 3.7), (0.1138, 0.4137, 3.7), (0.1794, 0.4137, 3.7), (0.1794, 0.4793, 3.7), (0.2122, 0.4793, 3.7), (0.2122, 0.4137, 3.7), (0.2778, 0.4137, 3.7), (0.2778, 0.4793, 3.7), (0.3106, 0.4793, 3.7), (0.3106, 0.4137, 3.7), (0.3762, 0.4137, 3.7), (0.3762, 0.4793, 3.7), (0.4091, 0.4793, 3.7), (0.4091, 0.4137, 3.7), (0.4747, 0.4137, 3.7), (0.4747, 0.4793, 3.7), (0.5075, 0.4793, 3.7), (0.5075, 0.4137, 3.7), (0.5731, 0.4137, 3.7), (0.5731, 0.4793, 3.7), (-0.5751, 0.5778, 3.7), (-0.5751, 0.5122, 3.7), (-0.5095, 0.5122, 3.7), (-0.5095, 0.5778, 3.7), (-0.4767, 0.5778, 3.7), (-0.4767, 0.5122, 3.7), (-0.4111, 0.5122, 3.7), (-0.4111, 0.5778, 3.7), (-0.3783, 0.5778, 3.7), (-0.3783, 0.5122, 3.7), (-0.3127, 0.5122, 3.7), (-0.3127, 0.5778, 3.7), (-0.2799, 0.5778, 3.7), (-0.2799, 0.5122, 3.7), (-0.2143, 0.5122, 3.7), (-0.2143, 0.5778, 3.7), (-0.1815, 0.5778, 3.7), (-0.1815, 0.5122, 3.7), (-0.1158, 0.5122, 3.7), (-0.1158, 0.5778, 3.7), (-0.08304, 0.5778, 3.7), (-0.08304, 0.5122, 3.7), (-0.01742, 0.5122, 3.7), (-0.01742, 0.5778, 3.7), (0.01538, 0.5778, 3.7), (0.01538, 0.5122, 3.7), (0.08099, 0.5122, 3.7), (0.08099, 0.5778, 3.7), (0.1138, 0.5778, 3.7), (0.1138, 0.5122, 3.7), (0.1794, 0.5122, 3.7), (0.1794, 0.5778, 3.7), (0.2122, 0.5778, 3.7), (0.2122, 0.5122, 3.7), (0.2778, 0.5122, 3.7), (0.2778, 0.5778, 3.7), (0.3106, 0.5778, 3.7), (0.3106, 0.5122, 3.7), (0.3762, 0.5122, 3.7), (0.3762, 0.5778, 3.7), (0.4091, 0.5778, 3.7), (0.4091, 0.5122, 3.7), (0.4747, 0.5122, 3.7), (0.4747, 0.5778, 3.7), (0.5075, 0.5778, 3.7), (0.5075, 0.5122, 3.7), (0.5731, 0.5122, 3.7), (0.5731, 0.5778, 3.7)], [], [(0, 1, 2, 3), (4, 0, 3, 5), (1, 6, 7, 2), (5, 3, 8, 9, 10, 11, 12, 13, 14, 15, 16, 17, 18, 19, 20, 21, 22, 23, 24, 25, 26, 27, 28, 29, 30, 31, 32, 33, 34, 35, 36, 37, 38, 39, 40, 41, 42, 43, 44, 45, 46, 47, 48, 49, 50, 51, 52, 53, 54, 55, 56, 57, 58, 59, 60, 61, 62, 63, 64, 65, 66, 67, 68, 69, 70, 71, 72, 73, 74, 75, 76, 7), (77, 78, 79, 80, 16, 15, 81, 82, 83, 84, 85, 86, 87, 88, 89, 90), (9, 91, 92, 93, 94, 95, 96, 97, 98, 99, 100, 101, 102, 103, 104, 105, 106, 107, 108, 109, 110, 111, 112, 113, 114, 115, 116, 117, 118, 119, 120, 121, 122, 123, 124, 125, 126, 127, 128, 129, 130, 131, 132, 133, 134, 135, 136, 137, 138, 139, 10), (140, 141, 142, 143, 144, 145, 146, 147, 148, 149, 150, 151, 152, 153, 154, 155, 156, 157, 158, 159, 160, 161, 162, 159, 163, 164, 165, 166, 167, 168, 169, 170, 171, 172, 173, 174, 175, 176, 177, 178, 179, 180, 181, 182, 183, 184, 185), (186, 187, 188, 189, 190, 191, 192, 193, 194, 195, 196, 197, 198, 199, 200, 201, 202, 203, 204, 205, 206, 207, 208, 209, 210, 211, 212, 213, 214, 215, 216, 217, 218, 219, 220, 221, 163, 159, 158, 155, 154, 151, 150, 147, 146, 143, 142, 222, 223, 224, 225, 226, 227, 87, 86, 83, 82, 14, 13, 228, 229, 230), (140, 185, 231, 232, 184, 183, 233, 234, 235, 236, 237, 238, 239, 240, 241, 223, 222), (239, 236, 235, 242, 243, 244, 245, 246, 247, 225, 224, 240), (77, 90, 248, 249, 89, 88, 250, 227, 226, 246, 245, 242, 235, 251, 252, 253, 254, 255, 256, 257, 258, 259, 260, 261, 262, 263, 264, 265, 266, 267, 268, 269, 270, 18, 17, 271, 80, 79, 272), (123, 273, 274, 275, 276, 277, 278, 279, 280, 281, 282, 283, 284, 124), (285, 22, 21, 286, 287, 288, 289, 290, 291, 292, 293, 294, 295, 296, 297, 298, 299, 300, 301, 302, 303, 304, 305, 306, 307, 308, 309, 310, 311, 312, 313, 314, 315, 316, 317, 318, 319, 320, 321, 322, 323, 324, 325, 326, 327, 328, 329, 330), (331, 285, 330, 332, 333, 329, 328, 334, 335, 327, 326, 336, 337, 325, 324, 338, 339, 323, 322, 340, 341, 321, 320, 342, 343, 344, 345, 346, 347, 348, 349, 350, 351, 352, 353, 354, 355, 356, 357, 358, 359, 360, 361, 362, 363, 364, 24, 23), (365, 354, 353, 366, 367, 352, 351, 368, 369, 350, 349, 370, 371, 348, 347, 372, 373, 346, 345, 374, 375, 376, 377, 378, 379, 380, 381, 382, 383, 384, 385, 386, 387, 388, 389, 390, 391, 392, 393, 394, 395, 26, 25, 396, 364, 363, 397, 398, 362, 361, 399, 400, 360, 359, 401, 402, 358, 357, 403, 404, 356, 355, 405), (406, 391, 390, 407, 408, 409, 410, 411, 412, 413), (414, 395, 394, 415, 416, 417, 418, 419, 410, 409, 420, 421, 408, 407, 422, 389, 388, 423, 424, 425, 426, 74, 73, 70, 69, 66, 65, 62, 61, 58, 57, 54, 53, 50, 49, 46, 45, 42, 41, 38, 37, 34, 33, 30, 29, 427, 428, 28, 27), (392, 413, 412, 419, 418, 429, 416, 415, 430, 393), (431, 432, 433, 434, 435, 436, 437, 438, 383, 382), (439, 385, 384, 437, 436, 440, 434, 433, 426, 441, 442, 443, 444), (445, 387, 386, 444, 443, 446, 441, 426, 425, 447, 448, 424, 423), (11, 449, 139, 138, 450, 451, 137, 136, 452, 453, 135, 134, 454, 455, 133, 132, 456, 457, 131, 130, 458, 459, 129, 128, 460, 461, 127, 126, 462, 463, 125, 124, 464, 465, 284, 283, 466, 467, 282, 281, 468, 469, 470, 281, 280, 471, 472, 473, 474, 475, 476, 166, 165, 221, 220, 217, 216, 213, 212, 209, 208, 205, 204, 201, 200, 197, 196, 193, 192, 189, 188, 230, 229, 12), (7, 477, 478, 479, 480, 481, 482, 483, 484, 485, 486, 487, 488, 489, 490, 491, 308, 307, 304, 303, 300, 299, 296, 295, 292, 291, 288, 287, 20, 19, 492, 270, 269, 493, 494, 268, 267, 495, 496, 266, 265, 497, 498, 264, 263, 499, 500, 262, 261, 501, 502, 260, 259, 503, 504, 258, 257, 505, 506, 256, 255, 507, 508, 254, 253, 509, 510, 252, 251, 511, 512, 235, 234, 182, 181, 513, 514, 180, 179, 515, 516, 178, 177, 517, 518, 176, 175, 519, 520, 174, 173, 521, 522, 172, 171, 523, 524, 170, 169, 525, 526, 168, 167, 527, 476, 475, 528, 529, 474, 473, 530, 531, 472, 471, 278, 277, 274, 273, 121, 120, 117, 116, 113, 112, 109, 108, 105, 104, 101, 100, 97, 96, 93, 92, 8, 3, 2), (532, 313, 312, 533, 534, 311, 310, 491, 490, 535, 536, 489, 488, 537, 538, 487, 486, 539, 540, 485, 484, 541, 542, 483, 482, 479, 478, 543, 544, 545, 546, 547, 548, 549, 550, 551, 552, 375, 374, 553, 344, 343, 319, 318, 554, 555, 317, 316, 556, 557, 315, 314, 558), (559, 560, 561, 426, 562, 563, 564, 565, 566, 567, 379, 378), (568, 381, 380, 566, 565, 562, 426, 433, 569, 570, 432, 431), (7, 76, 426, 571, 572, 573, 547, 574, 575, 546, 545, 576, 577, 544, 543, 578, 477), (550, 579, 548, 547, 573, 580, 571, 426, 561, 581, 582, 560, 559, 583, 377, 376, 551), (6, 4, 5, 7), (8, 92, 592, 593), (9, 8, 593, 594), (594, 593, 592, 595), (92, 91, 595, 592), (91, 9, 594, 595), (10, 139, 596, 597), (11, 10, 597, 598), (598, 597, 596, 599), (139, 449, 599, 596), (449, 11, 598, 599), (12, 229, 600, 601), (13, 12, 601, 602), (602, 601, 600, 603), (229, 228, 603, 600), (228, 13, 602, 603), (14, 82, 604, 605), (15, 14, 605, 606), (606, 605, 604, 607), (82, 81, 607, 604), (81, 15, 606, 607), (16, 80, 608, 609), (17, 16, 609, 610), (610, 609, 608, 611), (80, 271, 611, 608), (271, 17, 610, 611), (18, 270, 612, 613), (19, 18, 613, 614), (614, 613, 612, 615), (270, 492, 615, 612), (492, 19, 614, 615), (20, 287, 616, 617), (21, 20, 617, 618), (618, 617, 616, 619), (287, 286, 619, 616), (286, 21, 618, 619), (22, 285, 620, 621), (23, 22, 621, 622), (622, 621, 620, 623), (285, 331, 623, 620), (331, 23, 622, 623), (24, 364, 624, 625), (25, 24, 625, 626), (626, 625, 624, 627), (364, 396, 627, 624), (396, 25, 626, 627), (26, 395, 628, 629), (27, 26, 629, 630), (630, 629, 628, 631), (395, 414, 631, 628), (414, 27, 630, 631), (28, 428, 632, 633), (29, 28, 633, 634), (634, 633, 632, 635), (428, 427, 635, 632), (427, 29, 634, 635), (30, 33, 636, 637), (31, 30, 637, 638), (638, 637, 636, 639), (33, 32, 639, 636), (32, 31, 638, 639), (93, 96, 640, 641), (94, 93, 641, 642), (642, 641, 640, 643), (96, 95, 643, 640), (95, 94, 642, 643), (138, 137, 644, 645), (450, 138, 645, 646), (646, 645, 644, 647), (137, 451, 647, 644), (451, 450, 646, 647), (230, 188, 648, 649), (186, 230, 649, 650), (650, 649, 648, 651), (188, 187, 651, 648), (187, 186, 650, 651), (83, 86, 652, 653), (84, 83, 653, 654), (654, 653, 652, 655), (86, 85, 655, 652), (85, 84, 654, 655), (79, 78, 656, 657), (272, 79, 657, 658), (658, 657, 656, 659), (78, 77, 659, 656), (77, 272, 658, 659), (269, 268, 660, 661), (493, 269, 661, 662), (662, 661, 660, 663), (268, 494, 663, 660), (494, 493, 662, 663), (288, 291, 664, 665), (289, 288, 665, 666), (666, 665, 664, 667), (291, 290, 667, 664), (290, 289, 666, 667), (330, 329, 668, 669), (332, 330, 669, 670), (670, 669, 668, 671), (329, 333, 671, 668), (333, 332, 670, 671), (363, 362, 672, 673), (397, 363, 673, 674), (674, 673, 672, 675), (362, 398, 675, 672), (398, 397, 674, 675), (394, 393, 676, 677), (415, 394, 677, 678), (678, 677, 676, 679), (393, 430, 679, 676), (430, 415, 678, 679), (416, 429, 680, 681), (417, 416, 681, 682), (682, 681, 680, 683), (429, 418, 683, 680), (418, 417, 682, 683), (34, 37, 684, 685), (35, 34, 685, 686), (686, 685, 684, 687), (37, 36, 687, 684), (36, 35, 686, 687), (97, 100, 688, 689), (98, 97, 689, 690), (690, 689, 688, 691), (100, 99, 691, 688), (99, 98, 690, 691), (136, 135, 692, 693), (452, 136, 693, 694), (694, 693, 692, 695), (135, 453, 695, 692), (453, 452, 694, 695), (189, 192, 696, 697), (190, 189, 697, 698), (698, 697, 696, 699), (192, 191, 699, 696), (191, 190, 698, 699), (87, 227, 700, 701), (88, 87, 701, 702), (702, 701, 700, 703), (227, 250, 703, 700), (250, 88, 702, 703), (89, 249, 704, 705), (90, 89, 705, 706), (706, 705, 704, 707), (249, 248, 707, 704), (248, 90, 706, 707), (267, 266, 708, 709), (495, 267, 709, 710), (710, 709, 708, 711), (266, 496, 711, 708), (496, 495, 710, 711), (292, 295, 712, 713), (293, 292, 713, 714), (714, 713, 712, 715), (295, 294, 715, 712), (294, 293, 714, 715), (328, 327, 716, 717), (334, 328, 717, 718), (718, 717, 716, 719), (327, 335, 719, 716), (335, 334, 718, 719), (361, 360, 720, 721), (399, 361, 721, 722), (722, 721, 720, 723), (360, 400, 723, 720), (400, 399, 722, 723), (392, 391, 724, 725), (413, 392, 725, 726), (726, 725, 724, 727), (391, 406, 727, 724), (406, 413, 726, 727), (412, 411, 728, 729), (419, 412, 729, 730), (730, 729, 728, 731), (411, 410, 731, 728), (410, 419, 730, 731), (38, 41, 732, 733), (39, 38, 733, 734), (734, 733, 732, 735), (41, 40, 735, 732), (40, 39, 734, 735), (101, 104, 736, 737), (102, 101, 737, 738), (738, 737, 736, 739), (104, 103, 739, 736), (103, 102, 738, 739), (134, 133, 740, 741), (454, 134, 741, 742), (742, 741, 740, 743), (133, 455, 743, 740), (455, 454, 742, 743), (193, 196, 744, 745), (194, 193, 745, 746), (746, 745, 744, 747), (196, 195, 747, 744), (195, 194, 746, 747), (226, 225, 748, 749), (246, 226, 749, 750), (750, 749, 748, 751), (225, 247, 751, 748), (247, 246, 750, 751), (245, 244, 752, 753), (242, 245, 753, 754), (754, 753, 752, 755), (244, 243, 755, 752), (243, 242, 754, 755), (265, 264, 756, 757), (497, 265, 757, 758), (758, 757, 756, 759), (264, 498, 759, 756), (498, 497, 758, 759), (296, 299, 760, 761), (297, 296, 761, 762), (762, 761, 760, 763), (299, 298, 763, 760), (298, 297, 762, 763), (326, 325, 764, 765), (336, 326, 765, 766), (766, 765, 764, 767), (325, 337, 767, 764), (337, 336, 766, 767), (359, 358, 768, 769), (401, 359, 769, 770), (770, 769, 768, 771), (358, 402, 771, 768), (402, 401, 770, 771), (390, 389, 772, 773), (407, 390, 773, 774), (774, 773, 772, 775), (389, 422, 775, 772), (422, 407, 774, 775), (408, 421, 776, 777), (409, 408, 777, 778), (778, 777, 776, 779), (421, 420, 779, 776), (420, 409, 778, 779), (42, 45, 780, 781), (43, 42, 781, 782), (782, 781, 780, 783), (45, 44, 783, 780), (44, 43, 782, 783), (105, 108, 784, 785), (106, 105, 785, 786), (786, 785, 784, 787), (108, 107, 787, 784), (107, 106, 786, 787), (132, 131, 788, 789), (456, 132, 789, 790), (790, 789, 788, 791), (131, 457, 791, 788), (457, 456, 790, 791), (197, 200, 792, 793), (198, 197, 793, 794), (794, 793, 792, 795), (200, 199, 795, 792), (199, 198, 794, 795), (224, 223, 796, 797), (240, 224, 797, 798), (798, 797, 796, 799), (223, 241, 799, 796), (241, 240, 798, 799), (239, 238, 800, 801), (236, 239, 801, 802), (802, 801, 800, 803), (238, 237, 803, 800), (237, 236, 802, 803), (263, 262, 804, 805), (499, 263, 805, 806), (806, 805, 804, 807), (262, 500, 807, 804), (500, 499, 806, 807), (300, 303, 808, 809), (301, 300, 809, 810), (810, 809, 808, 811), (303, 302, 811, 808), (302, 301, 810, 811), (324, 323, 812, 813), (338, 324, 813, 814), (814, 813, 812, 815), (323, 339, 815, 812), (339, 338, 814, 815), (357, 356, 816, 817), (403, 357, 817, 818), (818, 817, 816, 819), (356, 404, 819, 816), (404, 403, 818, 819), (388, 387, 820, 821), (423, 388, 821, 822), (822, 821, 820, 823), (387, 445, 823, 820), (445, 423, 822, 823), (424, 448, 824, 825), (425, 424, 825, 826), (826, 825, 824, 827), (448, 447, 827, 824), (447, 425, 826, 827), (46, 49, 828, 829), (47, 46, 829, 830), (830, 829, 828, 831), (49, 48, 831, 828), (48, 47, 830, 831), (109, 112, 832, 833), (110, 109, 833, 834), (834, 833, 832, 835), (112, 111, 835, 832), (111, 110, 834, 835), (130, 129, 836, 837), (458, 130, 837, 838), (838, 837, 836, 839), (129, 459, 839, 836), (459, 458, 838, 839), (201, 204, 840, 841), (202, 201, 841, 842), (842, 841, 840, 843), (204, 203, 843, 840), (203, 202, 842, 843), (222, 142, 844, 845), (140, 222, 845, 846), (846, 845, 844, 847), (142, 141, 847, 844), (141, 140, 846, 847), (185, 184, 848, 849), (231, 185, 849, 850), (850, 849, 848, 851), (184, 232, 851, 848), (232, 231, 850, 851), (261, 260, 852, 853), (501, 261, 853, 854), (854, 853, 852, 855), (260, 502, 855, 852), (502, 501, 854, 855), (304, 307, 856, 857), (305, 304, 857, 858), (858, 857, 856, 859), (307, 306, 859, 856), (306, 305, 858, 859), (322, 321, 860, 861), (340, 322, 861, 862), (862, 861, 860, 863), (321, 341, 863, 860), (341, 340, 862, 863), (355, 354, 864, 865), (405, 355, 865, 866), (866, 865, 864, 867), (354, 365, 867, 864), (365, 405, 866, 867), (386, 385, 868, 869), (444, 386, 869, 870), (870, 869, 868, 871), (385, 439, 871, 868), (439, 444, 870, 871), (443, 442, 872, 873), (446, 443, 873, 874), (874, 873, 872, 875), (442, 441, 875, 872), (441, 446, 874, 875), (50, 53, 876, 877), (51, 50, 877, 878), (878, 877, 876, 879), (53, 52, 879, 876), (52, 51, 878, 879), (113, 116, 880, 881), (114, 113, 881, 882), (882, 881, 880, 883), (116, 115, 883, 880), (115, 114, 882, 883), (128, 127, 884, 885), (460, 128, 885, 886), (886, 885, 884, 887), (127, 461, 887, 884), (461, 460, 886, 887), (205, 208, 888, 889), (206, 205, 889, 890), (890, 889, 888, 891), (208, 207, 891, 888), (207, 206, 890, 891), (143, 146, 892, 893), (144, 143, 893, 894), (894, 893, 892, 895), (146, 145, 895, 892), (145, 144, 894, 895), (183, 182, 896, 897), (233, 183, 897, 898), (898, 897, 896, 899), (182, 234, 899, 896), (234, 233, 898, 899), (259, 258, 900, 901), (503, 259, 901, 902), (902, 901, 900, 903), (258, 504, 903, 900), (504, 503, 902, 903), (308, 491, 904, 905), (309, 308, 905, 906), (906, 905, 904, 907), (491, 310, 907, 904), (310, 309, 906, 907), (320, 319, 908, 909), (342, 320, 909, 910), (910, 909, 908, 911), (319, 343, 911, 908), (343, 342, 910, 911), (353, 352, 912, 913), (366, 353, 913, 914), (914, 913, 912, 915), (352, 367, 915, 912), (367, 366, 914, 915), (384, 383, 916, 917), (437, 384, 917, 918), (918, 917, 916, 919), (383, 438, 919, 916), (438, 437, 918, 919), (436, 435, 920, 921), (440, 436, 921, 922), (922, 921, 920, 923), (435, 434, 923, 920), (434, 440, 922, 923), (54, 57, 924, 925), (55, 54, 925, 926), (926, 925, 924, 927), (57, 56, 927, 924), (56, 55, 926, 927), (117, 120, 928, 929), (118, 117, 929, 930), (930, 929, 928, 931), (120, 119, 931, 928), (119, 118, 930, 931), (126, 125, 932, 933), (462, 126, 933, 934), (934, 933, 932, 935), (125, 463, 935, 932), (463, 462, 934, 935), (209, 212, 936, 937), (210, 209, 937, 938), (938, 937, 936, 939), (212, 211, 939, 936), (211, 210, 938, 939), (147, 150, 940, 941), (148, 147, 941, 942), (942, 941, 940, 943), (150, 149, 943, 940), (149, 148, 942, 943), (181, 180, 944, 945), (513, 181, 945, 946), (946, 945, 944, 947), (180, 514, 947, 944), (514, 513, 946, 947), (257, 256, 948, 949), (505, 257, 949, 950), (950, 949, 948, 951), (256, 506, 951, 948), (506, 505, 950, 951), (490, 489, 952, 953), (535, 490, 953, 954), (954, 953, 952, 955), (489, 536, 955, 952), (536, 535, 954, 955), (318, 317, 956, 957), (554, 318, 957, 958), (958, 957, 956, 959), (317, 555, 959, 956), (555, 554, 958, 959), (351, 350, 960, 961), (368, 351, 961, 962), (962, 961, 960, 963), (350, 369, 963, 960), (369, 368, 962, 963), (382, 381, 964, 965), (431, 382, 965, 966), (966, 965, 964, 967), (381, 568, 967, 964), (568, 431, 966, 967), (432, 570, 968, 969), (433, 432, 969, 970), (970, 969, 968, 971), (570, 569, 971, 968), (569, 433, 970, 971), (58, 61, 972, 973), (59, 58, 973, 974), (974, 973, 972, 975), (61, 60, 975, 972), (60, 59, 974, 975), (121, 273, 976, 977), (122, 121, 977, 978), (978, 977, 976, 979), (273, 123, 979, 976), (123, 122, 978, 979), (124, 284, 980, 981), (464, 124, 981, 982), (982, 981, 980, 983), (284, 465, 983, 980), (465, 464, 982, 983), (213, 216, 984, 985), (214, 213, 985, 986), (986, 985, 984, 987), (216, 215, 987, 984), (215, 214, 986, 987), (151, 154, 988, 989), (152, 151, 989, 990), (990, 989, 988, 991), (154, 153, 991, 988), (153, 152, 990, 991), (179, 178, 992, 993), (515, 179, 993, 994), (994, 993, 992, 995), (178, 516, 995, 992), (516, 515, 994, 995), (255, 254, 996, 997), (507, 255, 997, 998), (998, 997, 996, 999), (254, 508, 999, 996), (508, 507, 998, 999), (488, 487, 1000, 1001), (537, 488, 1001, 1002), (1002, 1001, 1000, 1003), (487, 538, 1003, 1000), (538, 537, 1002, 1003), (316, 315, 1004, 1005), (556, 316, 1005, 1006), (1006, 1005, 1004, 1007), (315, 557, 1007, 1004), (557, 556, 1006, 1007), (349, 348, 1008, 1009), (370, 349, 1009, 1010), (1010, 1009, 1008, 1011), (348, 371, 1011, 1008), (371, 370, 1010, 1011), (380, 379, 1012, 1013), (566, 380, 1013, 1014), (1014, 1013, 1012, 1015), (379, 567, 1015, 1012), (567, 566, 1014, 1015), (565, 564, 1016, 1017), (562, 565, 1017, 1018), (1018, 1017, 1016, 1019), (564, 563, 1019, 1016), (563, 562, 1018, 1019), (62, 65, 1020, 1021), (63, 62, 1021, 1022), (1022, 1021, 1020, 1023), (65, 64, 1023, 1020), (64, 63, 1022, 1023), (274, 277, 1024, 1025), (275, 274, 1025, 1026), (1026, 1025, 1024, 1027), (277, 276, 1027, 1024), (276, 275, 1026, 1027), (283, 282, 1028, 1029), (466, 283, 1029, 1030), (1030, 1029, 1028, 1031), (282, 467, 1031, 1028), (467, 466, 1030, 1031), (217, 220, 1032, 1033), (218, 217, 1033, 1034), (1034, 1033, 1032, 1035), (220, 219, 1035, 1032), (219, 218, 1034, 1035), (155, 158, 1036, 1037), (156, 155, 1037, 1038), (1038, 1037, 1036, 1039), (158, 157, 1039, 1036), (157, 156, 1038, 1039), (177, 176, 1040, 1041), (517, 177, 1041, 1042), (1042, 1041, 1040, 1043), (176, 518, 1043, 1040), (518, 517, 1042, 1043), (253, 252, 1044, 1045), (509, 253, 1045, 1046), (1046, 1045, 1044, 1047), (252, 510, 1047, 1044), (510, 509, 1046, 1047), (486, 485, 1048, 1049), (539, 486, 1049, 1050), (1050, 1049, 1048, 1051), (485, 540, 1051, 1048), (540, 539, 1050, 1051), (314, 313, 1052, 1053), (558, 314, 1053, 1054), (1054, 1053, 1052, 1055), (313, 532, 1055, 1052), (532, 558, 1054, 1055), (347, 346, 1056, 1057), (372, 347, 1057, 1058), (1058, 1057, 1056, 1059), (346, 373, 1059, 1056), (373, 372, 1058, 1059), (378, 377, 1060, 1061), (559, 378, 1061, 1062), (1062, 1061, 1060, 1063), (377, 583, 1063, 1060), (583, 559, 1062, 1063), (560, 582, 1064, 1065), (561, 560, 1065, 1066), (1066, 1065, 1064, 1067), (582, 581, 1067, 1064), (581, 561, 1066, 1067), (66, 69, 1068, 1069), (67, 66, 1069, 1070), (1070, 1069, 1068, 1071), (69, 68, 1071, 1068), (68, 67, 1070, 1071), (278, 471, 1072, 1073), (279, 278, 1073, 1074), (1074, 1073, 1072, 1075), (471, 280, 1075, 1072), (280, 279, 1074, 1075), (281, 470, 1076, 1077), (468, 281, 1077, 1078), (1078, 1077, 1076, 1079), (470, 469, 1079, 1076), (469, 468, 1078, 1079), (221, 165, 1080, 1081), (163, 221, 1081, 1082), (1082, 1081, 1080, 1083), (165, 164, 1083, 1080), (164, 163, 1082, 1083), (159, 162, 1084, 1085), (160, 159, 1085, 1086), (1086, 1085, 1084, 1087), (162, 161, 1087, 1084), (161, 160, 1086, 1087), (175, 174, 1088, 1089), (519, 175, 1089, 1090), (1090, 1089, 1088, 1091), (174, 520, 1091, 1088), (520, 519, 1090, 1091), (251, 235, 1092, 1093), (511, 251, 1093, 1094), (1094, 1093, 1092, 1095), (235, 512, 1095, 1092), (512, 511, 1094, 1095), (484, 483, 1096, 1097), (541, 484, 1097, 1098), (1098, 1097, 1096, 1099), (483, 542, 1099, 1096), (542, 541, 1098, 1099), (312, 311, 1100, 1101), (533, 312, 1101, 1102), (1102, 1101, 1100, 1103), (311, 534, 1103, 1100), (534, 533, 1102, 1103), (345, 344, 1104, 1105), (374, 345, 1105, 1106), (1106, 1105, 1104, 1107), (344, 553, 1107, 1104), (553, 374, 1106, 1107), (376, 375, 1108, 1109), (551, 376, 1109, 1110), (1110, 1109, 1108, 1111), (375, 552, 1111, 1108), (552, 551, 1110, 1111), (550, 549, 1112, 1113), (579, 550, 1113, 1114), (1114, 1113, 1112, 1115), (549, 548, 1115, 1112), (548, 579, 1114, 1115), (70, 73, 1116, 1117), (71, 70, 1117, 1118), (1118, 1117, 1116, 1119), (73, 72, 1119, 1116), (72, 71, 1118, 1119), (472, 531, 1120, 1121), (473, 472, 1121, 1122), (1122, 1121, 1120, 1123), (531, 530, 1123, 1120), (530, 473, 1122, 1123), (474, 529, 1124, 1125), (475, 474, 1125, 1126), (1126, 1125, 1124, 1127), (529, 528, 1127, 1124), (528, 475, 1126, 1127), (166, 476, 1128, 1129), (167, 166, 1129, 1130), (1130, 1129, 1128, 1131), (476, 527, 1131, 1128), (527, 167, 1130, 1131), (168, 526, 1132, 1133), (169, 168, 1133, 1134), (1134, 1133, 1132, 1135), (526, 525, 1135, 1132), (525, 169, 1134, 1135), (170, 524, 1136, 1137), (171, 170, 1137, 1138), (1138, 1137, 1136, 1139), (524, 523, 1139, 1136), (523, 171, 1138, 1139), (172, 522, 1140, 1141), (173, 172, 1141, 1142), (1142, 1141, 1140, 1143), (522, 521, 1143, 1140), (521, 173, 1142, 1143), (482, 481, 1144, 1145), (479, 482, 1145, 1146), (1146, 1145, 1144, 1147), (481, 480, 1147, 1144), (480, 479, 1146, 1147), (478, 477, 1148, 1149), (543, 478, 1149, 1150), (1150, 1149, 1148, 1151), (477, 578, 1151, 1148), (578, 543, 1150, 1151), (544, 577, 1152, 1153), (545, 544, 1153, 1154), (1154, 1153, 1152, 1155), (577, 576, 1155, 1152), (576, 545, 1154, 1155), (546, 575, 1156, 1157), (547, 546, 1157, 1158), (1158, 1157, 1156, 1159), (575, 574, 1159, 1156), (574, 547, 1158, 1159), (573, 572, 1160, 1161), (580, 573, 1161, 1162), (1162, 1161, 1160, 1163), (572, 571, 1163, 1160), (571, 580, 1162, 1163), (74, 426, 1164, 1165), (75, 74, 1165, 1166), (1166, 1165, 1164, 1167), (426, 76, 1167, 1164), (76, 75, 1166, 1167), (584, 585, 586, 587), (588, 584, 587, 589), (588, 590, 585, 584), (585, 590, 591, 586), (587, 586, 591, 589), (590, 588, 589, 591)])
me_cube_004.use_remesh_preserve_volume = False
me_cube_004.use_remesh_preserve_attributes = False
me_cube_004.use_mirror_vertex_groups = False
me_cube_004.update()
me_cube_002 = bpy.data.meshes.new('Cube.002')
me_cube_002.from_pydata([(-1.0, -1.0, 3.75), (-1.0, -1.0, 4.0), (-1.0, 1.0, 3.75), (-1.0, 1.0, 4.0), (1.0, -1.0, 3.75), (1.0, -1.0, 4.0), (1.0, 1.0, 3.75), (1.0, 1.0, 4.0), (4.924e-08, 0.2301, 3.693), (4.924e-08, 0.2301, 3.761), (0.04488, 0.2256, 3.693), (0.04488, 0.2256, 3.761), (0.08804, 0.2126, 3.693), (0.08804, 0.2126, 3.761), (0.1278, 0.1913, 3.693), (0.1278, 0.1913, 3.761), (0.1627, 0.1627, 3.693), (0.1627, 0.1627, 3.761), (0.1913, 0.1278, 3.693), (0.1913, 0.1278, 3.761), (0.2126, 0.08804, 3.693), (0.2126, 0.08804, 3.761), (0.2256, 0.04488, 3.693), (0.2256, 0.04488, 3.761), (0.2301, 2.567e-07, 3.693), (0.2301, 2.567e-07, 3.761), (0.2256, -0.04488, 3.693), (0.2256, -0.04488, 3.761), (0.2126, -0.08804, 3.693), (0.2126, -0.08804, 3.761), (0.1913, -0.1278, 3.693), (0.1913, -0.1278, 3.761), (0.1627, -0.1627, 3.693), (0.1627, -0.1627, 3.761), (0.1278, -0.1913, 3.693), (0.1278, -0.1913, 3.761), (0.08804, -0.2126, 3.693), (0.08804, -0.2126, 3.761), (0.04488, -0.2256, 3.693), (0.04488, -0.2256, 3.761), (-2.573e-08, -0.2301, 3.693), (-2.573e-08, -0.2301, 3.761), (-0.04488, -0.2256, 3.693), (-0.04488, -0.2256, 3.761), (-0.08804, -0.2126, 3.693), (-0.08804, -0.2126, 3.761), (-0.1278, -0.1913, 3.693), (-0.1278, -0.1913, 3.761), (-0.1627, -0.1627, 3.693), (-0.1627, -0.1627, 3.761), (-0.1913, -0.1278, 3.693), (-0.1913, -0.1278, 3.761), (-0.2126, -0.08804, 3.693), (-0.2126, -0.08804, 3.761), (-0.2256, -0.04488, 3.693), (-0.2256, -0.04488, 3.761), (-0.2301, 4.614e-07, 3.693), (-0.2301, 4.614e-07, 3.761), (-0.2256, 0.04488, 3.693), (-0.2256, 0.04488, 3.761), (-0.2126, 0.08804, 3.693), (-0.2126, 0.08804, 3.761), (-0.1913, 0.1278, 3.693), (-0.1913, 0.1278, 3.761), (-0.1627, 0.1627, 3.693), (-0.1627, 0.1627, 3.761), (-0.1278, 0.1913, 3.693), (-0.1278, 0.1913, 3.761), (-0.08804, 0.2126, 3.693), (-0.08804, 0.2126, 3.761), (-0.04488, 0.2256, 3.693), (-0.04488, 0.2256, 3.761), (5.798e-08, 0.1783, 3.718), (0.03479, 0.1749, 3.718), (0.06825, 0.1648, 3.718), (0.09908, 0.1483, 3.718), (0.1261, 0.1261, 3.718), (0.1483, 0.09908, 3.718), (0.1648, 0.06825, 3.718), (0.1749, 0.03479, 3.718), (0.1783, 2.69e-07, 3.718), (0.1749, -0.03479, 3.718), (0.1648, -0.06825, 3.718), (0.1483, -0.09908, 3.718), (0.1261, -0.1261, 3.718), (0.09908, -0.1483, 3.718), (0.06825, -0.1648, 3.718), (0.03479, -0.1749, 3.718), (-1.284e-10, -0.1783, 3.718), (-0.03479, -0.1749, 3.718), (-0.06825, -0.1648, 3.718), (-0.09908, -0.1483, 3.718), (-0.1261, -0.1261, 3.718), (-0.1483, -0.09908, 3.718), (-0.1648, -0.06825, 3.718), (-0.1749, -0.03479, 3.718), (-0.1783, 4.277e-07, 3.718), (-0.1749, 0.03479, 3.718), (-0.1648, 0.06825, 3.718), (-0.1483, 0.09908, 3.718), (-0.1261, 0.1261, 3.718), (-0.09908, 0.1483, 3.718), (-0.06825, 0.1648, 3.718), (-0.03479, 0.1749, 3.718), (6.302e-08, 0.1365, 3.68), (0.02662, 0.1338, 3.68), (0.05222, 0.1261, 3.68), (0.07581, 0.1135, 3.68), (0.09649, 0.09649, 3.68), (0.1135, 0.07581, 3.68), (0.1261, 0.05222, 3.68), (0.1338, 0.02662, 3.68), (0.1365, 2.789e-07, 3.68), (0.1338, -0.02662, 3.68), (0.1261, -0.05222, 3.68), (0.1135, -0.07581, 3.68), (0.09649, -0.09649, 3.68), (0.07581, -0.1135, 3.68), (0.05222, -0.1261, 3.68), (0.02662, -0.1338, 3.68), (1.856e-08, -0.1365, 3.68), (-0.02662, -0.1338, 3.68), (-0.05222, -0.1261, 3.68), (-0.07581, -0.1135, 3.68), (-0.09649, -0.09649, 3.68), (-0.1135, -0.07581, 3.68), (-0.1261, -0.05222, 3.68), (-0.1338, -0.02662, 3.68), (-0.1365, 4.003e-07, 3.68), (-0.1338, 0.02662, 3.68), (-0.1261, 0.05222, 3.68), (-0.1135, 0.07581, 3.68), (-0.09649, 0.09649, 3.68), (-0.07581, 0.1135, 3.68), (-0.05222, 0.1261, 3.68), (-0.02662, 0.1338, 3.68), (6.906e-08, 0.08661, 3.649), (0.0169, 0.08495, 3.649), (0.03314, 0.08002, 3.649), (0.04812, 0.07202, 3.649), (0.06124, 0.06124, 3.649), (0.07202, 0.04812, 3.649), (0.08002, 0.03315, 3.649), (0.08495, 0.0169, 3.649), (0.08661, 2.891e-07, 3.649), (0.08495, -0.0169, 3.649), (0.08002, -0.03314, 3.649), (0.07202, -0.04812, 3.649), (0.06124, -0.06124, 3.649), (0.04812, -0.07201, 3.649), (0.03314, -0.08002, 3.649), (0.0169, -0.08495, 3.649), (4.084e-08, -0.08661, 3.649), (-0.0169, -0.08495, 3.649), (-0.03314, -0.08002, 3.649), (-0.04812, -0.07201, 3.649), (-0.06124, -0.06124, 3.649), (-0.07202, -0.04812, 3.649), (-0.08002, -0.03314, 3.649), (-0.08495, -0.0169, 3.649), (-0.08661, 3.661e-07, 3.649), (-0.08495, 0.0169, 3.649), (-0.08002, 0.03315, 3.649), (-0.07201, 0.04812, 3.649), (-0.06124, 0.06124, 3.649), (-0.04812, 0.07202, 3.649), (-0.03314, 0.08002, 3.649), (-0.0169, 0.08495, 3.649), (7.245e-08, 0.05315, 3.664), (0.01037, 0.05213, 3.664), (0.02034, 0.0491, 3.664), (0.02953, 0.04419, 3.664), (0.03758, 0.03758, 3.664), (0.04419, 0.02953, 3.664), (0.0491, 0.02034, 3.664), (0.05213, 0.01037, 3.664), (0.05315, 2.976e-07, 3.664), (0.05213, -0.01037, 3.664), (0.0491, -0.02034, 3.664), (0.04419, -0.02953, 3.664), (0.03758, -0.03758, 3.664), (0.02953, -0.04419, 3.664), (0.02034, -0.0491, 3.664), (0.01037, -0.05213, 3.664), (5.513e-08, -0.05315, 3.664), (-0.01037, -0.05213, 3.664), (-0.02034, -0.0491, 3.664), (-0.02953, -0.04419, 3.664), (-0.03758, -0.03758, 3.664), (-0.04419, -0.02953, 3.664), (-0.0491, -0.02034, 3.664), (-0.05213, -0.01037, 3.664), (-0.05315, 3.45e-07, 3.664), (-0.05213, 0.01037, 3.664), (-0.0491, 0.02034, 3.664), (-0.04419, 0.02953, 3.664), (-0.03758, 0.03758, 3.664), (-0.02953, 0.04419, 3.664), (-0.02034, 0.0491, 3.664), (-0.01037, 0.05213, 3.664)], [], [(1, 3, 2, 0), (3, 7, 6, 2), (7, 5, 4, 6), (5, 1, 0, 4), (0, 2, 6, 4), (5, 7, 3, 1), (8, 9, 11, 10), (10, 11, 13, 12), (12, 13, 15, 14), (14, 15, 17, 16), (16, 17, 19, 18), (18, 19, 21, 20), (20, 21, 23, 22), (22, 23, 25, 24), (24, 25, 27, 26), (26, 27, 29, 28), (28, 29, 31, 30), (30, 31, 33, 32), (32, 33, 35, 34), (34, 35, 37, 36), (36, 37, 39, 38), (38, 39, 41, 40), (40, 41, 43, 42), (42, 43, 45, 44), (44, 45, 47, 46), (46, 47, 49, 48), (48, 49, 51, 50), (50, 51, 53, 52), (52, 53, 55, 54), (54, 55, 57, 56), (56, 57, 59, 58), (58, 59, 61, 60), (60, 61, 63, 62), (62, 63, 65, 64), (64, 65, 67, 66), (66, 67, 69, 68), (68, 69, 71, 70), (70, 71, 9, 8), (12, 14, 75, 74), (90, 91, 123, 122), (30, 32, 84, 83), (48, 50, 93, 92), (66, 68, 102, 101), (22, 24, 80, 79), (40, 42, 89, 88), (58, 60, 98, 97), (14, 16, 76, 75), (32, 34, 85, 84), (50, 52, 94, 93), (68, 70, 103, 102), (24, 26, 81, 80), (42, 44, 90, 89), (60, 62, 99, 98), (16, 18, 77, 76), (34, 36, 86, 85), (52, 54, 95, 94), (8, 10, 73, 72), (70, 8, 72, 103), (26, 28, 82, 81), (44, 46, 91, 90), (62, 64, 100, 99), (18, 20, 78, 77), (36, 38, 87, 86), (54, 56, 96, 95), (10, 12, 74, 73), (28, 30, 83, 82), (46, 48, 92, 91), (64, 66, 101, 100), (20, 22, 79, 78), (38, 40, 88, 87), (56, 58, 97, 96), (125, 126, 158, 157), (77, 78, 110, 109), (91, 92, 124, 123), (78, 79, 111, 110), (92, 93, 125, 124), (79, 80, 112, 111), (93, 94, 126, 125), (80, 81, 113, 112), (94, 95, 127, 126), (81, 82, 114, 113), (95, 96, 128, 127), (82, 83, 115, 114), (96, 97, 129, 128), (83, 84, 116, 115), (97, 98, 130, 129), (84, 85, 117, 116), (98, 99, 131, 130), (85, 86, 118, 117), (72, 73, 105, 104), (99, 100, 132, 131), (86, 87, 119, 118), (73, 74, 106, 105), (100, 101, 133, 132), (87, 88, 120, 119), (74, 75, 107, 106), (101, 102, 134, 133), (88, 89, 121, 120), (75, 76, 108, 107), (102, 103, 135, 134), (89, 90, 122, 121), (76, 77, 109, 108), (103, 72, 104, 135), (160, 161, 193, 192), (112, 113, 145, 144), (126, 127, 159, 158), (113, 114, 146, 145), (127, 128, 160, 159), (114, 115, 147, 146), (128, 129, 161, 160), (115, 116, 148, 147), (129, 130, 162, 161), (116, 117, 149, 148), (130, 131, 163, 162), (117, 118, 150, 149), (104, 105, 137, 136), (131, 132, 164, 163), (118, 119, 151, 150), (105, 106, 138, 137), (132, 133, 165, 164), (119, 120, 152, 151), (106, 107, 139, 138), (133, 134, 166, 165), (120, 121, 153, 152), (107, 108, 140, 139), (134, 135, 167, 166), (121, 122, 154, 153), (108, 109, 141, 140), (135, 104, 136, 167), (122, 123, 155, 154), (109, 110, 142, 141), (123, 124, 156, 155), (110, 111, 143, 142), (124, 125, 157, 156), (111, 112, 144, 143), (168, 169, 170, 171, 172, 173, 174, 175, 176, 177, 178, 179, 180, 181, 182, 183, 184, 185, 186, 187, 188, 189, 190, 191, 192, 193, 194, 195, 196, 197, 198, 199), (147, 148, 180, 179), (161, 162, 194, 193), (148, 149, 181, 180), (162, 163, 195, 194), (149, 150, 182, 181), (136, 137, 169, 168), (163, 164, 196, 195), (150, 151, 183, 182), (137, 138, 170, 169), (164, 165, 197, 196), (151, 152, 184, 183), (138, 139, 171, 170), (165, 166, 198, 197), (152, 153, 185, 184), (139, 140, 172, 171), (166, 167, 199, 198), (153, 154, 186, 185), (140, 141, 173, 172), (167, 136, 168, 199), (154, 155, 187, 186), (141, 142, 174, 173), (155, 156, 188, 187), (142, 143, 175, 174), (156, 157, 189, 188), (143, 144, 176, 175), (157, 158, 190, 189), (144, 145, 177, 176), (158, 159, 191, 190), (145, 146, 178, 177), (159, 160, 192, 191), (146, 147, 179, 178)])
me_cube_002.use_remesh_preserve_volume = False
me_cube_002.use_remesh_preserve_attributes = False
me_cube_002.use_mirror_vertex_groups = False
me_cube_002.update()
me_cube_001 = bpy.data.meshes.new('Cube.001')
me_cube_001.from_pydata([(-1.0, -1.0, 3.75), (-1.0, -1.0, 4.0), (-1.0, 1.0, 3.75), (-1.0, 1.0, 4.0), (1.0, -1.0, 3.75), (1.0, -1.0, 4.0), (1.0, 1.0, 3.75), (1.0, 1.0, 4.0)], [], [(1, 3, 2, 0), (3, 7, 6, 2), (7, 5, 4, 6), (5, 1, 0, 4), (0, 2, 6, 4), (5, 7, 3, 1)])
me_cube_001.use_remesh_preserve_volume = False
me_cube_001.use_remesh_preserve_attributes = False
me_cube_001.use_mirror_vertex_groups = False
me_cube_001.update()
me_cube = bpy.data.meshes.new('Cube')
me_cube.from_pydata([(1.0, 1.0, 0.0), (1.0, -1.0, 0.0), (-1.0, -1.0, 0.0), (-1.0, 1.0, 0.0), (1.0, 1.0, 4.0), (1.0, -1.0, 4.0), (-1.0, -1.0, 4.0), (-1.0, 1.0, 4.0)], [(0, 1), (0, 3), (0, 4), (1, 2), (1, 5), (2, 3), (2, 6), (3, 7), (4, 5), (4, 7), (5, 6), (6, 7)], [])
me_cube.materials.append(mat_material)
me_cube.use_remesh_preserve_volume = False
me_cube.use_remesh_preserve_attributes = False
me_cube.use_mirror_vertex_groups = False
me_cube.update()

# ---- objects
ob_actualfan = bpy.data.objects.new('ActualFan', me_cylinder)
ob_fan = bpy.data.objects.new('Fan', me_cube_007)
ob_cubegrid = bpy.data.objects.new('CubeGrid', me_cube_006)
ob_vent = bpy.data.objects.new('Vent', me_cube_004)
ob_firealarm = bpy.data.objects.new('FireAlarm', me_cube_002)
ob_blank = bpy.data.objects.new('Blank', me_cube_001)
ob_basetile_ref = bpy.data.objects.new('BaseTile.ref', me_cube)
ob_lamp = bpy.data.objects.new('Lamp', light_lamp)
ob_camera = bpy.data.objects.new('Camera', cam_camera)

# ---- transforms, parenting, visibility, modifiers, constraints
ob_actualfan.location = (0.0, 0.0, 1.725)
ob_actualfan.scale = (0.2321, 0.2321, 0.09495)
ob_actualfan.hide_viewport = True
ob_actualfan.hide_select = True
ob_actualfan.lineart.crease_threshold = 0.0
ob_fan.location = (0.0, 0.0, 0.0)
ob_fan.hide_viewport = True
ob_fan.hide_select = True
ob_fan.lineart.crease_threshold = 0.0
ob_cubegrid.location = (-0.5423, 0.0, 2.068)
ob_cubegrid.scale = (0.03281, 0.03281, 0.03281)
ob_cubegrid.hide_viewport = True
ob_cubegrid.hide_select = True
ob_cubegrid.lineart.crease_threshold = 0.0
_m = ob_cubegrid.modifiers.new('Array', 'ARRAY')
_m.count = 12
_m.constant_offset_displace = (0.0, 0.0, 0.0)
_m.relative_offset_displace = (0.0, 1.5, 0.0)
ob_vent.location = (0.0, 0.0, 0.0)
ob_vent.lineart.crease_threshold = 0.0
ob_firealarm.location = (0.0, 0.0, 0.0)
ob_firealarm.hide_viewport = True
ob_firealarm.hide_select = True
ob_firealarm.lineart.crease_threshold = 0.0
ob_blank.location = (0.0, 0.0, 0.0)
ob_blank.hide_viewport = True
ob_blank.hide_select = True
ob_blank.lineart.crease_threshold = 0.0
ob_basetile_ref.location = (0.0, 0.0, 0.0)
ob_basetile_ref.lock_rotations_4d = False
ob_basetile_ref.empty_display_type = 'ARROWS'
ob_basetile_ref.hide_select = True
ob_basetile_ref.lineart.crease_threshold = 0.0
ob_lamp.location = (4.076, 1.005, 5.904)
ob_lamp.rotation_euler = (0.6503, 0.05522, 1.866)
ob_lamp.lock_rotations_4d = False
ob_lamp.empty_display_type = 'ARROWS'
ob_lamp.color = (0.0, 0.0, 0.0, 0.0)
ob_lamp.lineart.crease_threshold = 0.0
ob_camera.location = (7.481, -6.508, 5.344)
ob_camera.rotation_euler = (1.109, 0.01082, 0.8149)
ob_camera.lock_rotations_4d = False
ob_camera.empty_display_type = 'ARROWS'
ob_camera.color = (0.0, 0.0, 0.0, 0.0)
ob_camera.display_type = 'WIRE'
ob_camera.lineart.crease_threshold = 0.0

# ---- collection membership
col_collection_1.objects.link(ob_actualfan)
col_collection_1.objects.link(ob_fan)
col_collection_1.objects.link(ob_cubegrid)
col_collection_1.objects.link(ob_vent)
col_collection_1.objects.link(ob_firealarm)
col_collection_1.objects.link(ob_blank)
col_collection_1.objects.link(ob_basetile_ref)
col_collection_1.objects.link(ob_lamp)
col_collection_1.objects.link(ob_camera)

# ---- scene / render settings (as saved in the file)
scene.camera = ob_camera
scene.frame_start = 1; scene.frame_end = 250; scene.frame_set(1)
scene.render.engine = 'BLENDER_EEVEE_NEXT'
scene.render.resolution_percentage = 50
scene.render.dither_intensity = 0.0
scene.cycles.use_denoising = False
scene.cycles.samples = 128
scene.cycles.sampling_pattern = 'TABULATED_SOBOL'
scene.cycles.light_sampling_threshold = 0.0
scene.cycles.use_adaptive_sampling = False
scene.cycles.use_light_tree = False
scene.cycles.blur_glossy = 0.0
scene.cycles.sample_clamp_indirect = 0.0
scene.view_settings.view_transform = 'Standard'
bpy.context.view_layer.update()
